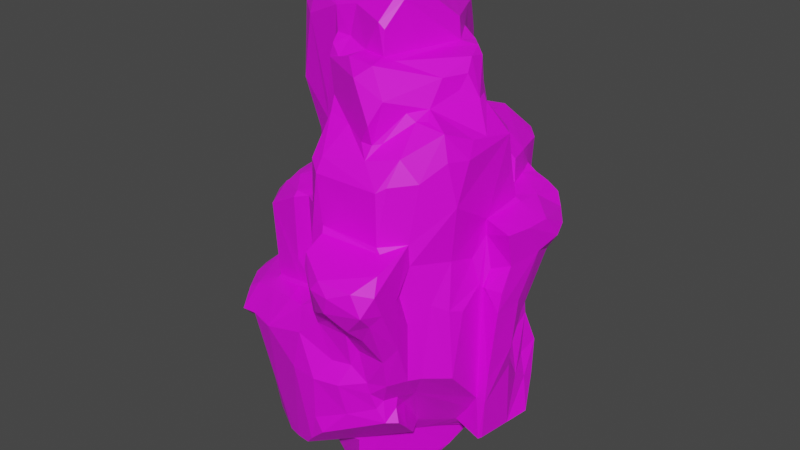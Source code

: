# Source: Detailed_LowPoly_Rock3.blend  (saved by Blender 2.93.20; exported with 4.5.12 LTS)
import bpy
from mathutils import Matrix  # noqa: F401  (used for matrix-valued properties, if any)

bpy.ops.wm.read_factory_settings(use_empty=True)
scene = bpy.context.scene
scene.name = 'Scene'

# ---- collections
col_collection = bpy.data.collections.new('Collection'); scene.collection.children.link(col_collection)

# ---- images (referenced by path relative to the original .blend; pixels are not part of the script)
import os
ASSET_DIR = os.environ.get("B2B_ASSET_DIR", "")  # directory of the original .blend (textures are referenced by path, not embedded)
HERE = os.path.dirname(os.path.abspath(__file__))  # packed textures are extracted next to this script under _unpacked/

def load_image(name, relpath, width, height, colorspace="sRGB"):
    """Load a texture the original file referenced (path relative to the .blend, or extracted next to this script)."""
    p = next((c for c in (os.path.join(HERE, relpath), os.path.join(ASSET_DIR, relpath)) if relpath and os.path.exists(c)), "")
    if p:
        img = bpy.data.images.load(p, check_existing=True)
        img.name = name
    else:  # same state as the original file: an image datablock whose file is absent (Cycles renders it pink)
        img = bpy.data.images.new(name, width, height)
        img.source = "FILE"
        img.filepath = "//" + (relpath or name)
    img.colorspace_settings.name = colorspace
    return img
img_material_010_base_color = load_image('Material.010 Base Color', 'Rock Colour 3.png', 1024, 1024, 'sRGB')

# ---- materials (node trees are filled in below, after node groups)
mat_material_010 = bpy.data.materials.new('Material.010')
mat_material_010.use_transparent_shadow = False

# ---- material node trees
mat_material_010.use_nodes = True; mat_material_010.node_tree.nodes.clear()
_N = mat_material_010.node_tree.nodes; _L = mat_material_010.node_tree.links
n0 = _N.new('ShaderNodeBsdfPrincipled'); n0.name = 'Principled BSDF'; n0.location = (10, 300)
n0.distribution = 'GGX'
n0.subsurface_method = 'BURLEY'
n0.inputs[3].default_value = 1.45
n0.inputs[27].default_value = (0.0, 0.0, 0.0, 1.0)
n0.inputs[28].default_value = 1.0
n1 = _N.new('ShaderNodeOutputMaterial'); n1.name = 'Material Output'; n1.location = (300, 300)
n2 = _N.new('ShaderNodeTexImage'); n2.name = 'Image Texture'; n2.location = (-280, 280)
n2.image = img_material_010_base_color
_L.new(n0.outputs[0], n1.inputs[0])
_L.new(n2.outputs[0], n0.inputs[0])
n1.is_active_output = True

# ---- world
world_world = bpy.data.worlds.new('World'); scene.world = world_world
world_world.use_nodes = True; world_world.node_tree.nodes.clear()
_N = world_world.node_tree.nodes; _L = world_world.node_tree.links
n0 = _N.new('ShaderNodeOutputWorld'); n0.name = 'World Output'; n0.location = (300, 300)
n1 = _N.new('ShaderNodeBackground'); n1.name = 'Background'; n1.location = (10, 300)
n1.inputs[0].default_value = (0.05088, 0.05088, 0.05088, 1.0)
_L.new(n1.outputs[0], n0.inputs[0])
n0.is_active_output = True
world_world.color = (0.05088, 0.05088, 0.05088)
world_world.use_sun_shadow = False
world_world.sun_shadow_jitter_overblur = 0.0

# ---- meshes
me_cube_004 = bpy.data.meshes.new('Cube.004')
me_cube_004.from_pydata([(-1.003, -0.2897, -0.07699), (-0.9997, -0.3683, -0.2793), (-1.131, -0.02605, -0.1219), (-1.093, -0.1047, -0.302), (-0.7695, -0.7408, -0.2743), (-0.7396, -0.6204, -0.4014), (-0.6825, -0.5578, 0.01527), (-0.6408, -0.4464, -1.32), (-0.8567, -0.486, -0.472), (-0.8506, -0.5453, -0.1079), (-0.8649, -0.09614, -1.331), (-0.5258, -0.7956, -0.2151), (-0.5471, -0.4421, -1.699), (-0.7156, -0.1608, -1.716), (-0.1023, -0.734, -1.63), (-0.104, -0.08433, -1.964), (-0.1627, -0.06188, -1.635), (0.03027, -0.167, -1.613), (0.1787, -0.3013, -1.541), (-0.8658, -0.009484, 0.06372), (-1.001, 0.1007, 0.008124), (-0.7592, -0.05616, 0.3195), (-0.6987, -0.00264, 1.068), (-0.3624, -0.6452, 0.08), (-0.7268, -0.07688, 0.06809), (-0.5026, -0.3908, 0.1133), (-0.5053, -0.4517, 1.016), (-0.5152, -0.2151, 1.193), (-0.5196, -0.4238, 0.07481), (-0.3513, -0.1638, 1.303), (0.006907, -0.7462, 0.1526), (-0.1338, -0.4666, 0.1945), (-0.1199, -0.4786, 0.4608), (0.06605, -0.4474, 0.7322), (-0.09288, -0.5309, 1.242), (-0.09457, -0.4738, 1.297), (-0.9814, 0.2785, -1.533), (-0.9598, 0.03762, -0.9539), (-1.079, 0.0701, -0.1371), (-0.9613, 0.1601, -0.1823), (-0.9258, 0.1493, 0.03009), (-1.095, 0.5394, -1.563), (-1.036, 0.3787, -1.554), (-1.02, 0.3581, -0.3844), (-1.184, 0.7754, -1.579), (-1.197, 0.7918, -1.33), (-1.164, 0.9015, -1.23), (-1.115, 0.919, -1.578), (-0.9874, 0.9642, -1.587), (-1.13, 0.8551, -0.4186), (-1.114, 0.6, -0.3999), (-1.175, 0.8443, 0.1013), (-1.019, 1.055, -0.4156), (-1.127, 1.061, 0.184), (-0.8812, 0.1213, -1.722), (-0.6394, 0.2819, -1.597), (-0.5992, 0.2715, -1.657), (-0.8857, 0.134, -1.604), (-0.9066, 0.2189, -1.195), (-0.8793, 0.21, -1.538), (-0.3747, 0.4735, -1.564), (-0.9403, 0.1263, -0.7852), (-0.8589, 0.2149, -0.5351), (-0.8625, 0.2692, -0.4694), (-0.9535, 0.3224, -0.09819), (-0.7512, 1.05, -1.597), (-0.6348, 1.155, -1.363), (-0.6752, 1.203, -0.7947), (-0.7122, 1.277, 0.004617), (-0.6865, 1.233, -0.5035), (-0.7347, 1.487, -1.395), (-0.7408, 1.451, -1.389), (-0.7626, 1.51, -0.9564), (-0.6184, 1.912, 0.07246), (-0.3038, 0.2596, -1.602), (-0.3315, 0.4492, -1.928), (-0.4028, 0.6935, -1.922), (-0.3742, 0.5787, -1.58), (-0.3892, 0.6885, -1.618), (-0.3892, 0.9428, -1.625), (-0.2889, 0.9169, -1.729), (-0.2961, 0.8953, -1.919), (-0.5706, 1.129, -1.6), (-0.3902, 0.7528, -1.587), (-0.555, 1.179, -1.395), (-0.4555, 1.114, -1.572), (-0.2946, 1.138, -1.372), (-0.2695, 1.036, -1.576), (-0.516, 1.518, -1.396), (-0.1857, 1.619, -1.367), (-0.1528, 1.553, -1.4), (-0.6468, 1.735, -1.036), (-0.5269, 2.038, -0.6223), (-0.5026, 2.073, -0.3663), (-0.315, 2.124, -0.5559), (-0.5363, 2.022, -0.1854), (-0.2793, 2.064, -0.06311), (-0.2575, 0.2133, -1.926), (-0.1766, -0.04616, -1.922), (-0.2751, 0.288, -1.649), (-0.1997, 1.072, -1.924), (-0.148, 1.156, -1.832), (-0.02769, 1.332, -1.627), (0.008599, 1.341, -1.641), (-0.1473, 1.156, -1.451), (-0.09895, 1.272, -1.577), (-0.2599, 1.317, -1.392), (0.07338, 1.908, -0.9983), (-0.07856, 1.987, -0.8405), (-0.2066, 2.069, -0.7034), (-1.046, 0.4137, 0.4542), (-0.9801, 0.6542, 0.6113), (-1.123, 0.82, 0.342), (-1.047, 1.109, 0.311), (-0.8659, 0.1232, 0.2068), (-0.7504, 0.2309, 0.4652), (-0.8681, 0.09844, 0.5718), (-0.7707, 0.3127, 0.6339), (-0.7649, -0.09292, 0.9774), (-0.7549, 0.1771, 0.9745), (-0.7021, 0.1753, 1.138), (-0.6638, 0.4314, 1.142), (-0.4047, 0.2691, 1.603), (-0.6566, 0.5174, 1.686), (-0.5882, 0.419, 1.659), (-0.7329, 0.4672, 2.098), (-0.7644, 0.4851, 2.748), (-0.7184, 0.4055, 3.023), (-0.9683, 0.4034, 0.6277), (-0.8513, 0.3079, 0.2029), (-0.7079, 0.2456, 0.6823), (-0.6343, 0.5069, 0.6917), (-0.6208, 0.6065, 0.653), (-0.6871, 0.5235, 1.448), (-0.5689, 0.8552, 1.25), (-0.5916, 0.6516, 1.643), (-0.7469, 0.596, 3.032), (-0.6701, 0.624, 3.173), (-0.5357, 0.8723, 1.818), (-0.6951, 0.8196, 2.681), (-0.589, 0.9436, 3.126), (-0.7723, 1.269, 0.5017), (-0.72, 1.193, 0.587), (-0.7161, 1.31, 0.5829), (-0.6295, 1.06, 0.6373), (-0.7265, 1.374, 1.119), (-0.7754, 1.518, 1.898), (-0.6816, 1.201, 2.507), (-0.6289, 1.043, 2.601), (-0.7188, 1.314, 0.3689), (-0.7935, 1.586, 0.1866), (-0.7485, 1.553, 1.71), (-0.7344, 1.589, 1.815), (-0.7615, 1.691, 2.385), (-0.7797, 1.472, 2.55), (-0.6944, 1.518, 2.778), (-0.6007, 1.415, 2.803), (-0.7451, 1.737, 0.3535), (-0.6867, 1.749, 1.05), (-0.7395, 1.685, 1.591), (-0.7209, 1.663, 2.69), (-0.5551, 2.063, 2.75), (-0.5601, 1.965, 0.9466), (-0.4297, 2.059, 1.627), (-0.3251, 2.204, 2.194), (-0.3441, 2.301, 2.396), (-0.438, 2.246, 2.653), (-0.5986, 0.3741, 1.245), (-0.2102, 0.1165, 1.513), (-0.2913, 0.02302, 1.311), (-0.3437, 0.1384, 1.34), (-0.162, 0.1039, 1.9), (-0.6298, 0.2544, 2.227), (-0.4692, 0.1975, 2.971), (-0.5103, 0.3336, 3.201), (-0.3025, 0.374, 3.333), (-0.5836, 0.8103, 0.6236), (-0.5467, 0.8187, 0.6928), (-0.5265, 0.8974, 1.632), (-0.6139, 1.017, 2.257), (-0.3123, 1.002, 3.367), (-0.5732, 1.146, 1.983), (-0.5186, 1.316, 3.06), (-0.52, 1.647, 2.836), (-0.5097, 1.385, 2.923), (-0.4262, 2.016, 2.78), (-0.3397, 2.064, 0.6068), (-0.3587, 2.14, 1.225), (-0.3063, 2.151, 1.813), (-0.3241, 1.997, 2.836), (-0.2546, 1.889, 2.97), (-0.1148, 0.05549, 1.362), (-0.03437, 0.05062, 1.819), (0.03517, 0.05777, 3.185), (-0.3619, 0.6216, 3.393), (-0.2277, 1.588, 3.273), (-0.09599, 1.766, 3.266), (-0.01061, 1.922, 2.821), (-0.0209, 1.869, 3.062), (0.146, 1.809, 3.202), (-0.1278, 2.087, 0.5551), (-0.2266, 2.159, 0.9917), (-0.1607, 2.159, 1.522), (-0.2414, 2.241, 2.093), (-0.09524, 2.03, 2.799), (0.0562, 2.124, 2.704), (-0.3005, 2.303, 2.629), (-0.1321, 2.221, 2.796), (-0.1674, -0.9357, -0.1749), (0.08633, -0.8052, -1.597), (0.2897, -0.8647, -1.547), (-0.2552, -0.7454, -1.153), (0.2756, -1.006, -0.4674), (0.05865, -0.1758, -1.961), (0.2326, -0.2664, -1.961), (0.4638, -0.3804, -1.999), (0.2508, -0.282, -1.561), (-0.173, -0.1163, -1.605), (0.6259, -0.969, -1.194), (0.5201, -0.9603, -1.041), (0.5689, -1.014, -0.495), (0.7376, -0.8969, -0.247), (0.3973, -1.022, 0.01403), (0.4073, -0.9184, -1.407), (0.7356, -0.589, -1.439), (0.4091, -0.4232, -1.502), (0.5041, -0.412, -1.53), (0.6795, 0.6148, -1.995), (0.9611, -0.8532, -0.2311), (1.055, -0.8353, -0.02825), (0.9123, -0.8845, -0.8592), (0.8664, -0.9609, -0.4777), (0.7293, -0.5202, -2.012), (0.8364, -0.3265, -2.008), (0.7655, -0.5361, -1.477), (0.9614, -0.2032, -1.375), (1.007, -0.436, -1.358), (1.118, 0.2182, -2.011), (1.303, -0.7136, -0.8906), (1.207, -0.7438, -0.733), (1.158, -0.8312, -0.3831), (1.177, -0.8029, -0.5298), (1.261, -0.6918, -0.6341), (1.198, -0.04812, -1.282), (1.239, -0.1937, -1.075), (1.417, -0.8748, -0.005852), (1.325, -0.5421, -0.6357), (1.402, -0.6152, -0.898), (1.333, -0.5734, -0.7559), (1.378, -0.7788, -0.3554), (1.359, -0.4331, -1.084), (1.278, -0.3847, -0.8134), (1.407, -0.359, -0.6513), (1.483, -0.5679, -0.3531), (1.572, -0.452, -0.3464), (1.304, -0.2524, -1.276), (1.797, -0.226, -0.3648), (1.802, -0.0825, 0.3804), (-0.1011, -0.5068, 0.1597), (0.2244, -0.7999, 0.1717), (0.2752, -0.7123, 0.2445), (0.2449, -0.5937, 0.8923), (0.2485, -0.5972, 1.315), (0.271, -0.5811, 1.837), (0.3394, -0.6738, 1.859), (0.1392, -0.5135, 0.2499), (0.2394, -0.5561, 0.2447), (0.07878, -0.4822, 1.292), (0.2562, -0.4487, 1.368), (0.2527, -0.3123, 1.484), (0.259, -0.2793, 2.227), (0.3203, -0.3613, 2.25), (0.2652, -0.2517, 2.381), (-0.06031, -0.07443, 1.334), (0.0402, -0.1162, 1.489), (0.1486, -0.3147, 1.32), (0.1544, -0.2485, 1.421), (0.161, -0.263, 1.93), (0.07911, 0.02396, 2.926), (0.1208, -0.09857, 2.847), (0.1246, -0.1512, 2.721), (0.3213, 0.04187, 3.251), (0.5865, -0.9436, 0.2504), (0.6289, -0.9764, 0.2087), (0.6388, -1.046, 0.3842), (0.3615, -0.7916, 0.2525), (0.57, -0.8031, 0.3208), (0.412, -0.7841, 1.131), (0.4831, -0.7751, 1.769), (0.5046, -0.7007, 1.93), (0.6136, -0.4313, 2.216), (0.5178, -0.2996, 2.845), (0.7212, -0.4677, 2.717), (0.5571, -0.1062, 2.87), (0.2916, -0.2011, 2.76), (0.697, -0.1699, 2.87), (0.2728, 5.837e-05, 2.924), (0.9325, -1.37, 0.8877), (0.8351, -1.025, 0.3416), (0.7238, -1.086, 0.3879), (0.8593, -1.236, 0.5436), (0.6907, -1.192, 0.9803), (0.6182, -0.8545, 1.183), (0.6578, -1.129, 1.101), (0.5722, -0.7945, 1.234), (1.314, -0.793, 1.158), (0.8952, -0.5631, 2.142), (1.023, -0.6136, 2.347), (0.8482, -0.1719, 2.872), (0.9418, -0.1225, 2.842), (0.7518, -0.1343, 3.187), (0.8263, -0.1314, 3.127), (0.8785, 0.103, 3.379), (1.09, -1.359, 0.675), (1.391, -1.306, 0.9726), (1.158, -1.39, 0.8774), (1.019, -1.355, 1.01), (0.9814, -0.9426, 0.183), (1.274, -1.236, 0.48), (1.259, -0.7748, 1.206), (1.239, -0.7651, 1.769), (1.325, -0.7027, 1.828), (1.007, -0.6425, 1.997), (1.365, -0.5507, 2.081), (1.029, -0.5619, 2.138), (1.097, -0.4882, 2.148), (1.329, -0.2741, 2.365), (1.099, -0.4831, 2.567), (1.223, -0.2863, 2.429), (0.868, -0.3587, 2.839), (1.499, -1.295, 0.7382), (1.334, -1.086, 0.329), (1.487, -1.152, 0.5795), (1.553, -1.048, 0.6823), (1.562, -1.163, 0.9305), (1.482, -0.5725, 0.3224), (1.519, -0.7697, 0.1485), (1.519, -0.7887, 0.7237), (1.429, -0.6386, 0.6617), (1.479, -0.5605, 1.221), (1.485, -1.027, 1.083), (1.493, -0.5595, 0.9921), (1.79, -0.212, 1.588), (1.546, -0.488, 1.855), (1.661, -0.2653, 2.327), (1.351, -0.09359, 2.445), (1.426, -0.2121, 2.369), (1.325, 0.1283, 2.689), (1.633, -0.3883, 0.5233), (1.724, -0.2855, 2.055), (1.746, -0.2374, 0.428), (1.704, -0.1681, 0.9556), (1.75, 0.1231, 0.8888), (1.806, -0.05241, 2.029), (1.755, 0.06696, 2.187), (0.5082, 1.155, -1.602), (0.3729, 1.323, -1.509), (0.1698, 1.399, -1.583), (0.07829, 1.635, -1.385), (0.3444, 1.506, -1.387), (0.5585, 1.065, -1.655), (0.6512, 0.9249, -1.837), (0.5076, 1.318, -1.599), (0.5086, 1.363, -1.886), (0.5876, 1.121, -1.845), (0.5794, 1.121, -1.668), (0.4676, 1.285, -1.566), (0.5005, 1.421, -1.525), (0.6244, 1.398, -1.885), (0.742, 1.472, -1.747), (0.5366, 1.455, -1.419), (0.5803, 1.473, -1.422), (0.4823, 1.556, -1.365), (0.4667, 1.605, -1.006), (0.6707, 1.536, -1.268), (0.5928, 1.57, -0.4163), (0.4293, 1.705, -1.368), (0.3948, 1.786, -0.3373), (0.4028, 1.786, 0.4842), (0.6204, 0.871, -1.808), (0.8315, 0.76, -1.823), (1.085, 0.923, -1.56), (0.8923, 1.543, -1.585), (0.6291, 1.522, -1.026), (1.089, 0.06465, -1.513), (1.161, 0.3533, -2.03), (1.245, 0.3472, -1.502), (1.285, 0.2417, -1.482), (1.258, 0.4695, -1.889), (1.355, 0.6355, -1.704), (1.406, 0.7315, -1.606), (1.361, 0.785, -1.339), (1.316, 1.002, -1.31), (1.113, 1.641, -1.337), (1.224, 1.688, -1.223), (1.23, 1.766, -0.5339), (1.038, 1.767, 0.1855), (1.522, 0.3338, -1.35), (1.689, 0.2235, -1.037), (1.439, 0.7342, -1.502), (1.728, 0.8005, -1.364), (1.771, 0.7302, -1.479), (1.53, 1.297, -1.024), (1.499, 1.399, -0.8956), (1.352, 1.771, -0.7558), (1.449, 1.548, -0.6899), (1.474, 1.55, -0.6563), (1.621, 1.369, -0.3861), (1.424, 1.574, 0.02136), (1.358, 1.751, -1.07), (1.498, 0.268, -1.303), (1.848, 0.2021, -1.367), (1.871, 0.2457, -1.361), (1.918, 0.2016, -0.8695), (1.816, 0.1899, -0.8274), (1.809, 0.1772, 0.5872), (1.825, 0.2151, 0.5347), (1.851, 0.7504, -1.399), (1.911, 0.6628, -1.378), (1.953, 0.9734, -1.376), (1.84, 1.225, -1.048), (1.714, 1.45, -0.7455), (1.604, 1.356, -0.09909), (1.943, 0.2004, -0.548), (2.032, 0.4817, -0.2289), (1.99, 0.1928, -0.1358), (1.963, 0.5619, -0.5317), (2.094, 0.4777, 0.3608), (1.868, 0.8517, -0.8463), (1.862, 1.041, -0.9805), (1.813, 0.7648, -0.5501), (1.878, 0.804, 0.04836), (1.735, 1.152, -0.7722), (1.696, 0.999, -0.4794), (1.899, 1.108, 0.4078), (1.656, 1.134, -0.1366), (0.3515, 0.2599, 3.445), (0.01446, 1.387, 3.385), (0.5059, 0.8475, 3.439), (0.1836, 1.726, 3.27), (0.293, 1.896, 0.3322), (0.3477, 1.889, 1.182), (0.1456, 1.967, 2.803), (0.209, 2.033, 1.719), (0.3178, 1.958, 1.986), (0.2207, 2.077, 2.382), (0.2969, 1.924, 2.745), (0.5202, 1.623, 0.3662), (0.6745, 1.495, 1.987), (0.5853, 1.573, 3.014), (0.3661, 1.484, 3.25), (0.5218, 1.684, 0.9377), (0.9364, 1.882, 1.583), (0.4311, 1.705, 1.29), (0.477, 1.729, 1.588), (0.5922, 1.676, 1.712), (0.5211, 1.721, 2.649), (0.3707, 1.666, 3.195), (0.4488, 1.716, 3.021), (0.8124, 0.1484, 3.486), (0.8001, 0.3538, 3.478), (0.9999, 0.8157, 3.076), (0.9206, 1.059, 2.026), (0.883, 1.066, 2.901), (0.7074, 1.345, 3.039), (0.7117, 1.498, 1.941), (0.8132, 1.283, 1.976), (1.037, 1.627, 1.925), (1.035, 1.835, 0.8112), (1.13, 1.918, 1.455), (0.9646, 0.24, 2.88), (1.05, 0.4396, 2.854), (1.379, 0.5209, 2.819), (1.193, 0.9126, 1.572), (1.224, 0.9317, 1.475), (1.273, 0.8719, 1.385), (1.188, 0.9058, 1.963), (1.433, 0.734, 2.277), (1.092, 0.7191, 2.875), (1.137, 1.269, 1.968), (1.202, 0.9558, 1.938), (0.9374, 1.034, 2.225), (1.119, 0.9625, 2.009), (1.103, 0.9525, 2.834), (1.277, 0.8626, 2.494), (1.209, 1.727, 0.3348), (1.225, 1.797, 0.7599), (1.05, 1.867, 1.231), (1.215, 1.9, 1.616), (1.404, 0.3058, 2.54), (1.43, 0.3945, 2.691), (1.259, 0.7893, 2.84), (1.281, 0.9375, 1.383), (1.441, 0.7711, 1.387), (1.676, 0.7986, 1.321), (1.605, 1.022, 1.34), (1.426, 0.7709, 1.79), (1.283, 0.7799, 2.046), (1.423, 0.6832, 2.411), (1.357, 0.7272, 2.777), (1.59, 1.06, 1.374), (1.395, 1.039, 1.778), (1.571, 1.081, 1.601), (1.413, 1.621, 0.9144), (1.674, 1.516, 1.068), (1.407, 1.59, 1.275), (1.497, 1.347, 1.602), (1.452, 1.513, 1.379), (1.574, 1.486, 1.32), (1.344, 1.754, 1.268), (1.337, 1.795, 1.559), (1.814, 0.261, 1.124), (1.761, 0.2741, 2.164), (1.52, 0.4772, 2.433), (1.792, 0.6227, 2.089), (1.53, 0.5761, 2.377), (1.81, 0.7589, 1.356), (1.79, 0.6989, 1.689), (1.853, 0.7883, 1.306), (1.692, 0.7089, 2.124), (1.525, 1.307, 1.358), (1.696, 1.414, 0.2377), (1.869, 1.397, 1.012), (1.906, 1.422, 1.207), (1.775, 1.415, 1.296), (2.043, 0.189, 0.3195), (2.066, 0.2082, 0.5589), (1.866, 0.1977, 0.5478), (1.875, 0.2704, 0.7469), (2.111, 0.2806, 0.8557), (1.821, 0.2445, 1.302), (2.137, 0.1763, 1.243), (2.013, 0.6712, 0.1204), (2.199, 0.4442, 1.248), (2.201, 0.6328, 0.9143), (2.115, 0.929, 0.7971), (2.249, 0.9014, 1.005), (1.877, 1.053, 1.298), (2.103, 1.036, 0.9155), (2.039, 1.278, 1.122), (2.22, 0.7139, 1.253), (2.221, 1.03, 1.09)], [], [(1, 0, 2), (4, 6, 9), (4, 9, 1), (9, 6, 0), (57, 10, 37), (11, 208, 23), (14, 12, 209), (12, 211, 7), (211, 14, 209), (98, 17, 16), (0, 6, 20), (20, 6, 24), (26, 118, 116), (28, 25, 24), (29, 273, 169), (35, 267, 275), (35, 275, 273), (58, 57, 37), (36, 58, 43), (61, 3, 2), (38, 2, 20), (38, 20, 40), (42, 45, 41), (48, 41, 44), (42, 43, 45), (36, 43, 42), (43, 63, 64), (50, 43, 110), (50, 110, 51), (47, 44, 46), (48, 44, 47), (52, 46, 49), (49, 50, 51), (54, 57, 55), (10, 57, 54), (59, 58, 36), (43, 58, 63), (58, 61, 62), (58, 62, 63), (61, 39, 62), (42, 59, 36), (42, 48, 65), (67, 65, 47), (82, 42, 65), (47, 69, 67), (69, 47, 68), (71, 72, 70), (72, 69, 68), (56, 60, 74), (75, 99, 76), (77, 60, 42), (76, 99, 78), (78, 80, 76), (83, 79, 80), (83, 82, 79), (78, 77, 83), (85, 82, 84), (87, 79, 82), (88, 70, 89), (86, 84, 88), (89, 70, 91), (107, 89, 92), (92, 93, 94), (95, 96, 93), (15, 98, 97), (97, 98, 99), (227, 15, 75), (97, 99, 75), (80, 81, 76), (80, 79, 87), (104, 101, 80), (101, 104, 105), (102, 101, 105), (104, 86, 106), (104, 106, 105), (106, 86, 88), (105, 106, 90), (90, 89, 358), (108, 92, 109), (108, 107, 92), (109, 94, 96), (200, 377, 109), (43, 64, 110), (110, 128, 112), (128, 111, 112), (53, 112, 113), (20, 19, 40), (64, 40, 129), (21, 114, 40), (40, 114, 115), (129, 40, 115), (115, 114, 130), (130, 117, 129), (116, 118, 119), (119, 120, 121), (120, 22, 170), (167, 122, 133), (64, 129, 128), (117, 176, 128), (129, 117, 128), (132, 117, 130), (130, 119, 131), (119, 121, 131), (131, 121, 133), (131, 133, 134), (133, 122, 124), (121, 167, 133), (125, 126, 139), (126, 127, 136), (134, 133, 135), (178, 135, 138), (135, 125, 138), (125, 139, 179), (136, 140, 139), (140, 136, 137), (149, 68, 113), (113, 111, 142), (141, 142, 143), (143, 144, 145), (178, 151, 145), (178, 181, 151), (147, 154, 179), (151, 181, 146), (154, 153, 146), (154, 155, 160), (147, 156, 155), (156, 183, 155), (73, 157, 158), (145, 151, 158), (151, 159, 158), (151, 152, 159), (155, 183, 161), (73, 158, 162), (163, 162, 159), (153, 161, 166), (120, 170, 167), (122, 168, 171), (124, 122, 172), (137, 174, 194), (132, 131, 177), (131, 134, 177), (134, 135, 178), (137, 194, 180), (142, 176, 144), (178, 138, 181), (148, 182, 184), (137, 180, 140), (184, 182, 190), (182, 195, 190), (96, 73, 186), (161, 185, 189), (187, 162, 188), (188, 163, 152), (165, 153, 166), (206, 165, 166), (169, 191, 170), (191, 171, 168), (171, 191, 192), (195, 180, 437), (195, 437, 196), (190, 195, 196), (198, 190, 196), (198, 196, 199), (109, 96, 200), (201, 186, 187), (200, 201, 202), (201, 187, 202), (189, 204, 207), (189, 197, 204), (205, 206, 207), (206, 203, 165), (206, 166, 207), (208, 212, 222), (209, 223, 212), (209, 18, 225), (15, 213, 98), (214, 216, 17), (98, 213, 214), (17, 18, 217), (212, 223, 219), (212, 220, 222), (210, 209, 224), (214, 226, 216), (219, 230, 220), (220, 231, 221), (231, 228, 221), (231, 230, 239), (227, 232, 215), (226, 214, 234), (236, 224, 235), (233, 385, 237), (228, 240, 229), (218, 236, 238), (239, 238, 242), (231, 239, 241), (235, 232, 384), (235, 384, 243), (244, 255, 243), (229, 240, 245), (240, 241, 249), (242, 238, 248), (242, 248, 246), (247, 248, 238), (247, 236, 250), (252, 246, 251), (254, 253, 252), (244, 250, 255), (252, 244, 243), (260, 287, 261), (260, 285, 287), (261, 287, 262), (259, 266, 258), (32, 31, 265), (266, 260, 261), (33, 261, 267), (263, 269, 268), (263, 270, 269), (270, 264, 271), (270, 271, 272), (274, 276, 277), (276, 269, 270), (280, 279, 278), (280, 294, 279), (294, 296, 279), (285, 283, 282), (286, 304, 287), (284, 303, 302), (288, 289, 264), (271, 289, 290), (292, 291, 280), (292, 272, 290), (280, 291, 294), (291, 295, 293), (294, 293, 296), (293, 281, 296), (297, 316, 303), (299, 300, 284), (298, 300, 299), (313, 300, 298), (301, 303, 284), (297, 284, 300), (305, 319, 304), (304, 288, 287), (304, 319, 288), (290, 289, 322), (306, 324, 307), (306, 307, 292), (291, 292, 329), (291, 329, 295), (329, 308, 295), (281, 293, 310), (293, 295, 308), (313, 298, 318), (313, 330, 315), (317, 331, 318), (229, 245, 317), (319, 320, 288), (322, 320, 323), (306, 322, 324), (324, 322, 325), (324, 325, 328), (331, 332, 318), (330, 333, 334), (316, 340, 302), (340, 314, 334), (335, 336, 253), (337, 335, 338), (337, 333, 336), (334, 333, 339), (305, 340, 339), (339, 337, 341), (319, 321, 320), (319, 339, 321), (338, 335, 341), (319, 305, 339), (343, 339, 342), (325, 323, 326), (326, 323, 344), (328, 326, 345), (351, 350, 352), (353, 349, 342), (344, 349, 353), (354, 344, 353), (344, 354, 345), (355, 103, 356), (103, 357, 356), (358, 103, 90), (376, 358, 107), (376, 359, 358), (379, 227, 101), (361, 379, 365), (364, 361, 365), (355, 356, 366), (363, 367, 369), (368, 363, 369), (372, 370, 359), (371, 370, 372), (374, 373, 383), (372, 376, 373), (377, 373, 376), (378, 373, 377), (375, 373, 378), (375, 378, 447), (227, 379, 380), (380, 379, 361), (369, 380, 368), (382, 371, 374), (392, 369, 382), (393, 374, 383), (386, 384, 388), (410, 243, 384), (388, 380, 389), (381, 369, 392), (393, 392, 382), (394, 375, 409), (375, 396, 395), (395, 396, 485), (252, 243, 410), (252, 410, 398), (399, 388, 389), (386, 388, 399), (389, 380, 390), (390, 381, 399), (392, 393, 402), (402, 394, 409), (403, 404, 405), (406, 403, 405), (409, 375, 404), (408, 406, 395), (485, 408, 395), (410, 397, 411), (414, 413, 423), (397, 387, 417), (412, 411, 418), (387, 399, 401), (419, 400, 392), (418, 397, 417), (419, 402, 406), (428, 432, 407), (407, 432, 421), (435, 407, 422), (423, 413, 424), (424, 413, 426), (429, 418, 419), (428, 418, 429), (426, 428, 430), (431, 424, 430), (430, 433, 435), (431, 430, 435), (429, 419, 420), (432, 428, 429), (430, 428, 433), (191, 274, 192), (192, 280, 278), (281, 459, 175), (175, 459, 436), (436, 438, 194), (439, 457, 199), (443, 203, 205), (443, 445, 444), (203, 206, 205), (443, 205, 445), (205, 204, 197), (446, 445, 205), (460, 438, 436), (450, 439, 438), (439, 450, 457), (377, 440, 441), (452, 447, 451), (451, 378, 453), (454, 444, 445), (449, 448, 455), (456, 454, 445), (455, 456, 449), (446, 458, 445), (442, 458, 446), (458, 449, 456), (444, 441, 443), (459, 312, 461), (481, 462, 463), (466, 465, 448), (464, 462, 449), (396, 375, 447), (396, 447, 468), (454, 467, 452), (309, 471, 470), (470, 478, 312), (476, 480, 482), (497, 476, 481), (484, 497, 481), (497, 484, 477), (478, 471, 491), (480, 473, 474), (462, 482, 466), (479, 482, 501), (484, 481, 483), (478, 483, 463), (466, 479, 467), (485, 396, 468), (486, 485, 468), (487, 468, 452), (469, 452, 488), (347, 489, 490), (472, 490, 513), (493, 494, 475), (494, 495, 492), (477, 484, 498), (499, 484, 483), (499, 498, 484), (474, 502, 501), (495, 500, 492), (501, 506, 479), (502, 506, 501), (506, 507, 505), (506, 520, 507), (520, 508, 507), (503, 486, 509), (506, 509, 510), (510, 509, 488), (342, 351, 530), (352, 511, 530), (353, 342, 514), (354, 353, 514), (512, 354, 514), (513, 512, 515), (512, 514, 515), (516, 493, 496), (516, 494, 493), (495, 494, 537), (514, 530, 517), (530, 518, 516), (517, 496, 519), (519, 514, 517), (498, 515, 477), (514, 519, 515), (477, 515, 519), (521, 408, 504), (521, 504, 522), (522, 504, 523), (524, 505, 508), (425, 525, 416), (416, 527, 528), (529, 527, 526), (525, 427, 534), (530, 533, 540), (533, 531, 529), (533, 534, 536), (533, 536, 540), (534, 427, 532), (536, 534, 535), (540, 541, 539), (530, 540, 518), (540, 537, 518), (522, 535, 434), (535, 532, 434), (538, 535, 522), (535, 538, 541), (539, 538, 522), (538, 539, 541), (434, 435, 521), (522, 434, 521), (522, 523, 539), (540, 536, 541), (3, 37, 10), (3, 1, 2), (2, 0, 20), (7, 11, 8), (5, 11, 4), (8, 11, 5), (1, 9, 0), (5, 4, 8), (1, 8, 4), (13, 10, 54), (12, 7, 10), (13, 12, 10), (3, 10, 1), (8, 1, 7), (10, 7, 1), (211, 12, 14), (7, 211, 11), (11, 211, 208), (6, 4, 11), (6, 11, 23), (209, 13, 54), (56, 209, 54), (56, 217, 209), (16, 17, 217), (18, 209, 217), (20, 24, 19), (19, 24, 21), (21, 24, 26), (21, 26, 116), (22, 118, 27), (118, 26, 27), (24, 6, 28), (6, 23, 28), (23, 258, 28), (25, 28, 31), (26, 25, 31), (32, 26, 31), (27, 26, 35), (24, 25, 26), (27, 169, 22), (169, 27, 29), (22, 169, 170), (28, 258, 31), (23, 30, 258), (26, 32, 34), (34, 33, 267), (35, 26, 34), (273, 29, 35), (38, 61, 2), (39, 61, 38), (46, 44, 45), (44, 41, 45), (45, 43, 50), (45, 50, 49), (49, 46, 45), (52, 49, 51), (47, 46, 52), (52, 51, 53), (55, 56, 54), (57, 58, 59), (59, 55, 57), (60, 55, 59), (61, 58, 37), (40, 39, 38), (62, 39, 64), (64, 63, 62), (40, 64, 39), (48, 42, 41), (66, 82, 65), (47, 65, 48), (67, 66, 65), (91, 70, 72), (71, 66, 67), (67, 69, 71), (71, 69, 72), (149, 72, 68), (91, 72, 150), (92, 91, 150), (92, 150, 95), (95, 150, 73), (99, 77, 78), (42, 60, 59), (60, 56, 55), (77, 99, 60), (84, 82, 66), (85, 87, 82), (87, 85, 84), (86, 87, 84), (84, 66, 71), (89, 90, 88), (89, 91, 92), (92, 95, 93), (96, 95, 73), (96, 94, 93), (15, 97, 75), (217, 56, 74), (99, 98, 16), (99, 74, 60), (100, 76, 81), (100, 75, 76), (104, 80, 87), (104, 87, 86), (90, 106, 88), (102, 105, 90), (103, 102, 90), (107, 358, 89), (109, 92, 94), (110, 64, 128), (51, 112, 53), (51, 110, 112), (113, 112, 111), (113, 68, 53), (19, 21, 40), (114, 21, 116), (130, 114, 116), (119, 130, 116), (129, 115, 130), (120, 118, 22), (119, 118, 120), (121, 120, 167), (125, 124, 172), (126, 172, 127), (176, 117, 132), (132, 130, 131), (135, 133, 123), (123, 124, 125), (133, 124, 123), (125, 172, 126), (139, 126, 136), (136, 127, 137), (137, 127, 174), (111, 176, 142), (47, 52, 68), (141, 149, 113), (113, 142, 141), (142, 144, 143), (145, 144, 134), (134, 178, 145), (147, 179, 148), (147, 148, 156), (139, 140, 182), (143, 149, 141), (139, 182, 148), (72, 143, 150), (149, 143, 72), (143, 145, 150), (152, 151, 146), (146, 181, 179), (146, 179, 154), (154, 147, 155), (156, 148, 184), (73, 150, 157), (157, 150, 158), (150, 145, 158), (158, 159, 162), (160, 155, 161), (188, 152, 146), (159, 152, 163), (146, 153, 188), (188, 153, 164), (165, 164, 153), (161, 153, 160), (122, 167, 168), (167, 170, 168), (122, 171, 172), (173, 172, 171), (127, 172, 173), (127, 173, 174), (193, 174, 173), (174, 193, 175), (174, 175, 194), (176, 132, 177), (176, 177, 144), (144, 177, 134), (138, 125, 179), (181, 138, 179), (140, 180, 182), (156, 184, 183), (182, 180, 195), (161, 183, 185), (183, 184, 190), (185, 183, 189), (189, 183, 190), (186, 73, 162), (187, 186, 162), (188, 162, 163), (168, 170, 191), (169, 273, 191), (193, 173, 192), (437, 180, 194), (175, 436, 194), (198, 197, 190), (200, 96, 186), (201, 200, 186), (440, 200, 202), (202, 203, 443), (207, 161, 189), (207, 166, 161), (204, 205, 207), (197, 189, 190), (202, 187, 188), (188, 203, 202), (164, 203, 188), (223, 209, 210), (211, 209, 212), (208, 211, 212), (213, 215, 214), (215, 213, 15), (227, 215, 15), (98, 214, 17), (17, 216, 18), (18, 216, 225), (223, 218, 219), (212, 219, 220), (283, 222, 221), (222, 220, 221), (218, 210, 224), (214, 215, 232), (225, 224, 209), (218, 230, 219), (220, 230, 231), (283, 228, 317), (221, 228, 283), (232, 234, 214), (234, 235, 224), (235, 234, 232), (385, 232, 227), (385, 233, 232), (237, 232, 233), (228, 231, 240), (317, 228, 229), (218, 238, 230), (230, 238, 239), (240, 231, 241), (241, 239, 242), (236, 218, 224), (250, 236, 255), (255, 236, 235), (243, 255, 235), (245, 240, 249), (249, 241, 242), (249, 242, 246), (253, 249, 246), (253, 336, 249), (336, 245, 249), (251, 246, 248), (251, 248, 250), (252, 253, 246), (244, 251, 250), (252, 251, 244), (254, 252, 414), (256, 254, 414), (30, 208, 259), (257, 256, 415), (258, 30, 259), (260, 259, 285), (33, 32, 265), (261, 265, 266), (261, 33, 265), (267, 261, 262), (275, 267, 262), (262, 263, 268), (263, 262, 264), (270, 263, 264), (273, 275, 276), (273, 276, 274), (275, 269, 276), (275, 268, 269), (274, 280, 192), (280, 274, 277), (277, 276, 270), (270, 272, 277), (277, 272, 280), (280, 272, 292), (279, 296, 278), (259, 283, 285), (285, 282, 286), (285, 286, 287), (286, 282, 284), (302, 286, 284), (286, 302, 304), (264, 262, 288), (288, 262, 287), (271, 264, 289), (290, 272, 271), (300, 313, 297), (301, 297, 303), (284, 283, 299), (283, 317, 298), (304, 302, 305), (306, 290, 322), (292, 290, 306), (292, 307, 327), (292, 327, 329), (308, 329, 309), (293, 308, 310), (310, 308, 311), (297, 315, 316), (297, 313, 315), (303, 316, 302), (288, 320, 289), (289, 320, 322), (322, 323, 325), (324, 327, 307), (325, 326, 328), (309, 329, 347), (329, 327, 347), (327, 328, 345), (318, 330, 313), (315, 330, 314), (331, 245, 332), (317, 245, 331), (330, 332, 333), (316, 314, 340), (305, 302, 340), (336, 332, 245), (336, 333, 332), (337, 336, 335), (339, 340, 334), (337, 339, 333), (335, 253, 254), (335, 254, 348), (348, 341, 335), (341, 337, 338), (339, 341, 342), (321, 339, 343), (320, 321, 323), (323, 321, 343), (323, 343, 344), (344, 343, 349), (345, 326, 346), (344, 346, 326), (314, 330, 334), (348, 254, 256), (348, 256, 350), (350, 256, 257), (351, 341, 348), (348, 350, 351), (342, 341, 351), (343, 342, 349), (100, 227, 75), (101, 102, 103), (101, 227, 100), (101, 103, 355), (357, 103, 358), (359, 356, 357), (377, 200, 440), (107, 108, 377), (379, 101, 360), (360, 101, 355), (362, 363, 365), (355, 365, 360), (364, 365, 363), (366, 362, 365), (371, 369, 367), (370, 356, 359), (370, 367, 362), (373, 374, 372), (371, 367, 370), (371, 372, 374), (375, 383, 373), (376, 372, 359), (377, 376, 107), (368, 380, 363), (369, 381, 380), (382, 369, 371), (382, 374, 393), (237, 384, 232), (393, 383, 375), (386, 387, 384), (410, 384, 387), (385, 388, 237), (388, 385, 227), (380, 388, 227), (381, 390, 380), (392, 391, 381), (375, 394, 393), (404, 375, 395), (397, 410, 387), (399, 387, 386), (390, 399, 389), (391, 399, 381), (391, 417, 399), (392, 400, 391), (394, 402, 393), (404, 403, 409), (403, 402, 409), (422, 407, 408), (405, 404, 406), (395, 406, 404), (408, 407, 406), (398, 411, 414), (413, 411, 412), (414, 252, 398), (256, 414, 415), (414, 423, 416), (423, 425, 416), (417, 387, 401), (418, 411, 397), (418, 413, 412), (417, 391, 400), (417, 401, 399), (419, 417, 400), (418, 417, 419), (402, 419, 392), (421, 432, 429), (406, 402, 403), (420, 406, 421), (421, 429, 420), (421, 406, 407), (435, 422, 521), (407, 435, 433), (424, 425, 423), (427, 425, 424), (426, 413, 418), (426, 418, 428), (430, 424, 426), (431, 532, 424), (407, 433, 428), (431, 435, 434), (273, 274, 191), (193, 296, 281), (193, 281, 175), (194, 438, 437), (437, 438, 439), (197, 198, 442), (199, 442, 198), (199, 458, 442), (199, 457, 458), (196, 437, 439), (441, 440, 202), (441, 202, 443), (197, 442, 205), (442, 446, 205), (459, 281, 310), (436, 459, 460), (438, 461, 450), (457, 450, 449), (450, 464, 449), (378, 377, 441), (451, 447, 378), (378, 441, 453), (453, 452, 451), (452, 453, 454), (454, 453, 444), (456, 455, 454), (456, 445, 458), (457, 449, 458), (453, 441, 444), (309, 470, 308), (311, 308, 470), (312, 311, 470), (312, 459, 310), (459, 461, 460), (461, 438, 460), (462, 466, 448), (461, 464, 450), (466, 467, 465), (462, 448, 449), (464, 463, 462), (452, 468, 447), (448, 465, 455), (454, 455, 467), (467, 455, 465), (471, 309, 472), (309, 347, 472), (471, 472, 491), (470, 471, 478), (461, 312, 478), (475, 474, 473), (474, 475, 492), (476, 473, 480), (496, 473, 476), (481, 476, 482), (478, 491, 483), (478, 463, 461), (462, 481, 482), (466, 482, 479), (463, 483, 481), (501, 482, 480), (467, 479, 506), (467, 488, 452), (487, 486, 468), (469, 487, 452), (488, 467, 510), (487, 509, 486), (509, 487, 469), (488, 509, 469), (345, 513, 489), (347, 345, 489), (472, 347, 490), (490, 489, 513), (472, 513, 499), (493, 475, 473), (492, 475, 494), (493, 473, 496), (497, 496, 476), (498, 499, 513), (491, 499, 483), (491, 472, 499), (474, 492, 502), (492, 500, 502), (506, 502, 520), (500, 520, 502), (480, 474, 501), (505, 408, 503), (504, 408, 505), (485, 503, 408), (503, 485, 486), (503, 509, 505), (506, 505, 509), (467, 506, 510), (350, 257, 415), (352, 350, 415), (530, 351, 352), (83, 77, 42, 82), (342, 530, 514), (513, 345, 512), (494, 516, 518), (498, 513, 515), (517, 530, 516), (494, 518, 537), (517, 516, 496), (477, 519, 497), (519, 496, 497), (500, 495, 520), (520, 495, 537), (408, 521, 422), (523, 504, 505), (524, 523, 505), (416, 525, 527), (525, 425, 427), (527, 525, 526), (416, 528, 511), (528, 527, 529), (511, 529, 531), (427, 424, 532), (534, 529, 525), (530, 531, 533), (533, 529, 534), (535, 534, 532), (537, 540, 539), (434, 532, 431), (537, 539, 523), (13, 209, 12), (35, 29, 27), (30, 23, 208), (34, 32, 33), (35, 34, 267), (3, 61, 37), (83, 80, 78), (88, 84, 71, 70), (81, 80, 101, 100), (74, 16, 217), (74, 99, 16), (222, 283, 259, 208), (109, 377, 108), (52, 53, 68), (125, 135, 123), (111, 128, 176), (148, 179, 139), (154, 160, 153), (192, 173, 171), (164, 165, 203), (210, 218, 223), (225, 216, 226), (225, 226, 224), (234, 224, 226), (238, 236, 247), (247, 250, 248), (258, 266, 265, 31), (361, 364, 363, 380), (266, 259, 260), (268, 275, 262), (282, 283, 284), (293, 294, 291), (299, 283, 298), (301, 284, 297), (311, 312, 310), (314, 316, 315), (317, 318, 298), (328, 327, 324), (330, 318, 332), (344, 345, 346), (347, 327, 345), (358, 359, 357), (360, 365, 379), (366, 370, 362), (355, 366, 365), (362, 367, 363), (370, 366, 356), (520, 537, 524, 508), (237, 388, 384), (411, 398, 410), (411, 413, 414), (419, 406, 420), (192, 278, 193), (296, 193, 278), (199, 196, 439), (464, 461, 463), (505, 507, 508), (415, 414, 416), (415, 511, 352), (416, 511, 415), (354, 512, 345), (524, 537, 523), (525, 529, 526), (529, 511, 528), (531, 530, 511), (535, 541, 536)])
_uv = me_cube_004.uv_layers.new(name='UVMap')
_uv.uv.foreach_set('vector', [0.4114, 0.6432, 0.4281, 0.6375, 0.4353, 0.6571, 0.395, 0.615, 0.4172, 0.6035, 0.4146, 0.62, 0.395, 0.615, 0.4146, 0.62, 0.4114, 0.6432, 0.8009, 0.8232, 0.8066, 0.8108, 0.8141, 0.8449, 0.7386, 0.7565, 0.716, 0.7389, 0.7134, 0.7063, 0.3892, 0.5948, 0.376, 0.565, 0.4083, 0.577, 0.8074, 0.6588, 0.8009, 0.6138, 0.8136, 0.6749, 0.2888, 0.6721, 0.3115, 0.6192, 0.32, 0.6618, 0.3115, 0.6192, 0.2711, 0.6302, 0.2651, 0.6141, 0.9306, 0.8381, 0.9036, 0.8573, 0.9062, 0.8387, 0.8141, 0.8449, 0.8066, 0.8108, 0.8434, 0.8609, 0.8434, 0.8609, 0.8066, 0.8108, 0.841, 0.8336, 0.5385, 0.09032, 0.5042, 0.09003, 0.4858, 0.05709, 0.5299, 0.0107, 0.5301, 0.01403, 0.5001, 0.01284, 0.9431, 0.07266, 0.9631, 0.05647, 0.9592, 0.07723, 0.9332, 0.03993, 0.9408, 0.02726, 0.9559, 0.03034, 0.9332, 0.03993, 0.9559, 0.03034, 0.9631, 0.05647, 0.7344, 0.7216, 0.7386, 0.7565, 0.7134, 0.7063, 0.2195, 0.4453, 0.2258, 0.4744, 0.2075, 0.5425, 0.7166, 0.6904, 0.6826, 0.6576, 0.6828, 0.6416, 0.692, 0.6402, 0.6828, 0.6416, 0.6936, 0.6269, 0.692, 0.6402, 0.6936, 0.6269, 0.6994, 0.6232, 0.2114, 0.4431, 0.1811, 0.4609, 0.2003, 0.4419, 0.6591, 0.847, 0.6919, 0.8648, 0.6706, 0.8672, 0.2114, 0.4431, 0.2075, 0.5425, 0.1811, 0.4609, 0.2195, 0.4453, 0.2075, 0.5425, 0.2114, 0.4431, 0.2075, 0.5425, 0.2233, 0.5362, 0.2125, 0.5672, 0.1906, 0.5405, 0.2075, 0.5425, 0.1991, 0.6135, 0.4875, 0.5902, 0.4721, 0.5182, 0.5016, 0.5468, 0.517, 0.689, 0.5035, 0.6899, 0.5123, 0.6596, 0.6591, 0.847, 0.6706, 0.8672, 0.6602, 0.8584, 0.5258, 0.5896, 0.5123, 0.6596, 0.5064, 0.5908, 0.5064, 0.5908, 0.4875, 0.5902, 0.5016, 0.5468, 0.7407, 0.7664, 0.7386, 0.7565, 0.7582, 0.7501, 0.716, 0.7389, 0.7386, 0.7565, 0.7407, 0.7664, 0.2299, 0.4455, 0.2258, 0.4744, 0.2195, 0.4453, 0.2075, 0.5425, 0.2258, 0.4744, 0.2233, 0.5362, 0.7344, 0.7216, 0.7166, 0.6904, 0.7201, 0.6673, 0.7344, 0.7216, 0.7201, 0.6673, 0.7223, 0.6608, 0.7166, 0.6904, 0.704, 0.6407, 0.7201, 0.6673, 0.7065, 0.8632, 0.7237, 0.8539, 0.7159, 0.8608, 0.7065, 0.8632, 0.6591, 0.847, 0.657, 0.8258, 0.5517, 0.6204, 0.5407, 0.6893, 0.517, 0.689, 0.6543, 0.8092, 0.7065, 0.8632, 0.657, 0.8258, 0.517, 0.689, 0.5522, 0.5956, 0.5517, 0.6204, 0.5522, 0.5956, 0.517, 0.689, 0.5524, 0.5523, 0.5707, 0.6701, 0.5725, 0.6332, 0.5737, 0.6705, 0.6331, 0.7924, 0.6223, 0.7519, 0.6331, 0.7099, 0.8435, 0.5705, 0.869, 0.5737, 0.8594, 0.5901, 0.9422, 0.1389, 0.9677, 0.135, 0.9385, 0.1544, 0.7038, 0.8046, 0.7125, 0.8068, 0.7065, 0.8632, 0.9385, 0.1544, 0.9677, 0.135, 0.9635, 0.1611, 0.9635, 0.1611, 0.949, 0.1792, 0.9385, 0.1544, 0.6891, 0.8023, 0.6734, 0.7983, 0.6773, 0.7908, 0.6891, 0.8023, 0.6543, 0.8092, 0.6734, 0.7983, 0.9635, 0.1611, 0.9686, 0.1544, 0.9648, 0.1665, 0.2763, 0.9683, 0.278, 0.9776, 0.2605, 0.9772, 0.6684, 0.7864, 0.6734, 0.7983, 0.6543, 0.8092, 0.712, 0.191, 0.708, 0.2094, 0.7137, 0.1616, 0.7489, 0.1845, 0.7379, 0.2041, 0.712, 0.191, 0.06464, 0.4053, 0.03042, 0.4097, 0.02477, 0.379, 0.06969, 0.3732, 0.06464, 0.4053, 0.01887, 0.3436, 0.6201, 0.6022, 0.6225, 0.5803, 0.6343, 0.5958, 0.01732, 0.3065, 0.0338, 0.2952, 0.01819, 0.3218, 0.8501, 0.2065, 0.845, 0.2111, 0.8219, 0.21, 0.9313, 0.8212, 0.9306, 0.8381, 0.9079, 0.8158, 0.8172, 0.1236, 0.8501, 0.2065, 0.8009, 0.2089, 0.9313, 0.8212, 0.9079, 0.8158, 0.9318, 0.8059, 0.949, 0.1792, 0.9338, 0.1733, 0.9385, 0.1544, 0.8474, 0.976, 0.8406, 0.9701, 0.8474, 0.9598, 0.9659, 0.208, 0.9346, 0.1998, 0.949, 0.1792, 0.9346, 0.1998, 0.9659, 0.208, 0.9528, 0.2156, 0.9469, 0.2215, 0.9346, 0.1998, 0.9528, 0.2156, 0.7515, 0.1724, 0.7489, 0.1845, 0.7355, 0.1765, 0.3658, 0.9697, 0.3738, 0.9559, 0.3738, 0.9767, 0.7355, 0.1765, 0.7489, 0.1845, 0.712, 0.191, 0.9528, 0.2156, 0.9686, 0.2171, 0.9624, 0.2382, 0.7198, 0.161, 0.7137, 0.1616, 0.7201, 0.1402, 0.2392, 0.8737, 0.2392, 0.9113, 0.2337, 0.8848, 0.05458, 0.3604, 0.06969, 0.3732, 0.01887, 0.3436, 0.0412, 0.3493, 0.03034, 0.3372, 0.0338, 0.2952, 0.04164, 0.2421, 0.09607, 0.3158, 0.0412, 0.3493, 0.2075, 0.5425, 0.2125, 0.5672, 0.1991, 0.6135, 0.4721, 0.5182, 0.4734, 0.5033, 0.5006, 0.5264, 0.4734, 0.5033, 0.4921, 0.5038, 0.5006, 0.5264, 0.5195, 0.5389, 0.5006, 0.5264, 0.5256, 0.5277, 0.4721, 0.9786, 0.4794, 0.9661, 0.4794, 0.9804, 0.7141, 0.6303, 0.6994, 0.6232, 0.7096, 0.605, 0.4986, 0.03441, 0.4825, 0.02626, 0.4758, 0.01171, 0.6994, 0.6232, 0.6954, 0.6087, 0.7013, 0.5841, 0.7096, 0.605, 0.6994, 0.6232, 0.7013, 0.5841, 0.7013, 0.5841, 0.6954, 0.6087, 0.6987, 0.5656, 0.2299, 0.6348, 0.2227, 0.6303, 0.2191, 0.5933, 0.6848, 0.5795, 0.6648, 0.5493, 0.6851, 0.5437, 0.6851, 0.5437, 0.6829, 0.5298, 0.703, 0.5237, 0.9509, 0.1124, 0.9385, 0.1034, 0.9649, 0.08652, 0.4988, 0.1141, 0.5199, 0.143, 0.4874, 0.1325, 0.2125, 0.5672, 0.2191, 0.5933, 0.2044, 0.6286, 0.1528, 0.7377, 0.1582, 0.7826, 0.1347, 0.7412, 0.2191, 0.5933, 0.2227, 0.6303, 0.2044, 0.6286, 0.1591, 0.7651, 0.1528, 0.7377, 0.1591, 0.7335, 0.6987, 0.5656, 0.6851, 0.5437, 0.7203, 0.5585, 0.6851, 0.5437, 0.703, 0.5237, 0.7203, 0.5585, 0.7203, 0.5585, 0.703, 0.5237, 0.7016, 0.4969, 0.7203, 0.5585, 0.7016, 0.4969, 0.7349, 0.5048, 0.4874, 0.1325, 0.5199, 0.143, 0.5005, 0.1493, 0.4909, 0.1059, 0.4988, 0.1141, 0.4874, 0.1325, 0.6803, 0.4456, 0.665, 0.3924, 0.6936, 0.3901, 0.665, 0.3924, 0.6543, 0.3712, 0.667, 0.3667, 0.7349, 0.5048, 0.7016, 0.4969, 0.7098, 0.4772, 0.7304, 0.4722, 0.7098, 0.4772, 0.7238, 0.4577, 0.7098, 0.4772, 0.6803, 0.4456, 0.7238, 0.4577, 0.6803, 0.4456, 0.6936, 0.3901, 0.7211, 0.4196, 0.667, 0.3667, 0.6959, 0.35, 0.6936, 0.3901, 0.6959, 0.35, 0.667, 0.3667, 0.6685, 0.3538, 0.5533, 0.5213, 0.5524, 0.5523, 0.5256, 0.5277, 0.5256, 0.5277, 0.4921, 0.5038, 0.5431, 0.5032, 0.5472, 0.5103, 0.5431, 0.5032, 0.5521, 0.5031, 0.9504, 0.3963, 0.9675, 0.3927, 0.9675, 0.4388, 0.4079, 0.7714, 0.3658, 0.7859, 0.3666, 0.7346, 0.4079, 0.7714, 0.3991, 0.8034, 0.3658, 0.7859, 0.3963, 0.8491, 0.3786, 0.856, 0.4053, 0.8258, 0.3658, 0.7859, 0.3991, 0.8034, 0.3679, 0.8017, 0.5534, 0.3355, 0.5715, 0.3487, 0.5599, 0.3907, 0.5534, 0.3355, 0.5591, 0.3158, 0.5695, 0.3228, 0.3963, 0.8491, 0.3975, 0.8747, 0.3861, 0.8745, 0.665, 0.8872, 0.6661, 0.908, 0.6552, 0.8934, 0.604, 0.5439, 0.5846, 0.521, 0.5846, 0.4616, 0.5543, 0.4573, 0.5644, 0.4065, 0.5846, 0.4616, 0.5644, 0.4065, 0.5754, 0.4161, 0.5846, 0.4616, 0.5644, 0.4065, 0.5672, 0.3974, 0.5754, 0.4161, 0.6552, 0.8934, 0.6661, 0.908, 0.6543, 0.9412, 0.604, 0.5439, 0.5846, 0.4616, 0.6063, 0.4693, 0.6154, 0.4109, 0.6063, 0.4693, 0.5754, 0.4161, 0.5715, 0.3487, 0.6059, 0.3158, 0.6247, 0.3231, 0.9509, 0.1124, 0.9649, 0.08652, 0.9697, 0.115, 0.5199, 0.143, 0.54, 0.1336, 0.5467, 0.1661, 0.5005, 0.1493, 0.5199, 0.143, 0.5081, 0.1969, 0.4721, 0.7291, 0.4924, 0.7099, 0.4957, 0.7372, 0.729, 0.5594, 0.7203, 0.5585, 0.7463, 0.5508, 0.7203, 0.5585, 0.7349, 0.5048, 0.7463, 0.5508, 0.7349, 0.5048, 0.7098, 0.4772, 0.7304, 0.4722, 0.4721, 0.7291, 0.4957, 0.7372, 0.4898, 0.7692, 0.1393, 0.8114, 0.1582, 0.7826, 0.1492, 0.8023, 0.7304, 0.4722, 0.7238, 0.4577, 0.7386, 0.4388, 0.7143, 0.3912, 0.7273, 0.3467, 0.7359, 0.3563, 0.6685, 0.3538, 0.7044, 0.326, 0.6959, 0.35, 0.7359, 0.3563, 0.7273, 0.3467, 0.7809, 0.339, 0.7273, 0.3467, 0.7527, 0.3203, 0.7809, 0.339, 0.6289, 0.5541, 0.604, 0.5439, 0.6236, 0.4973, 0.9087, 0.2523, 0.9071, 0.2406, 0.9087, 0.2311, 0.626, 0.4445, 0.6063, 0.4693, 0.6262, 0.3944, 0.6262, 0.3944, 0.6154, 0.4109, 0.5672, 0.3974, 0.6335, 0.3444, 0.5715, 0.3487, 0.6247, 0.3231, 0.6343, 0.3246, 0.6335, 0.3444, 0.6247, 0.3231, 0.9592, 0.07723, 0.9697, 0.06658, 0.9649, 0.08652, 0.5486, 0.12, 0.5467, 0.1661, 0.54, 0.1336, 0.5467, 0.1661, 0.5486, 0.12, 0.5578, 0.1584, 0.4818, 0.8188, 0.4898, 0.7692, 0.5059, 0.809, 0.4818, 0.8188, 0.5059, 0.809, 0.4877, 0.8367, 0.7809, 0.339, 0.7527, 0.3203, 0.7706, 0.3158, 0.05001, 0.02855, 0.0324, 0.03727, 0.04825, 0.01148, 0.05001, 0.02855, 0.04825, 0.01148, 0.06428, 0.01597, 0.0412, 0.3493, 0.0338, 0.2952, 0.04164, 0.2421, 0.6334, 0.464, 0.6236, 0.4973, 0.626, 0.4445, 0.04164, 0.2421, 0.02976, 0.2054, 0.03269, 0.1602, 0.02976, 0.2054, 0.02008, 0.1861, 0.03269, 0.1602, 0.8427, 0.251, 0.8348, 0.2692, 0.82, 0.2618, 0.8427, 0.251, 0.8417, 0.2784, 0.8348, 0.2692, 0.04581, 0.05886, 0.01226, 0.06671, 0.02752, 0.05179, 0.01226, 0.06671, 0.02119, 0.112, 0.01, 0.08665, 0.8173, 0.2472, 0.8251, 0.2371, 0.82, 0.2618, 0.376, 0.565, 0.3368, 0.5465, 0.3674, 0.5175, 0.2651, 0.6141, 0.2648, 0.5812, 0.3368, 0.5465, 0.8136, 0.6749, 0.8509, 0.6527, 0.8561, 0.6743, 0.9339, 0.8452, 0.9329, 0.861, 0.9306, 0.8381, 0.9323, 0.8777, 0.8983, 0.8783, 0.9036, 0.8573, 0.9306, 0.8381, 0.9329, 0.861, 0.9323, 0.8777, 0.851, 0.6354, 0.8509, 0.6527, 0.8428, 0.6196, 0.3368, 0.5465, 0.2648, 0.5812, 0.2867, 0.5568, 0.3368, 0.5465, 0.3238, 0.5285, 0.3674, 0.5175, 0.8213, 0.6914, 0.8136, 0.6749, 0.864, 0.7047, 0.9323, 0.8777, 0.8946, 0.9023, 0.8983, 0.8783, 0.2867, 0.5568, 0.2874, 0.5265, 0.3238, 0.5285, 0.3238, 0.5285, 0.3154, 0.5105, 0.3385, 0.5112, 0.3154, 0.5105, 0.3325, 0.4976, 0.3385, 0.5112, 0.2836, 0.1416, 0.2915, 0.1093, 0.3131, 0.1211, 0.8172, 0.1236, 0.9091, 0.153, 0.8902, 0.17, 0.8946, 0.9023, 0.9323, 0.8777, 0.889, 0.9267, 0.9094, 0.4996, 0.9084, 0.5262, 0.8904, 0.4927, 0.8968, 0.1387, 0.852, 0.09291, 0.8616, 0.1002, 0.1602, 0.8937, 0.1448, 0.9043, 0.1566, 0.8756, 0.2748, 0.07978, 0.3299, 0.06698, 0.3191, 0.108, 0.3131, 0.1211, 0.3191, 0.108, 0.319, 0.1296, 0.2836, 0.1416, 0.3131, 0.1211, 0.3072, 0.1382, 0.3461, 0.06522, 0.3139, 0.01044, 0.3715, 0.05376, 0.3461, 0.06522, 0.3715, 0.05376, 0.3666, 0.07391, 0.8442, 0.9201, 0.8601, 0.9298, 0.8467, 0.9398, 0.1566, 0.8756, 0.1448, 0.9043, 0.1287, 0.8693, 0.1448, 0.9043, 0.1427, 0.9165, 0.1312, 0.8996, 0.319, 0.1296, 0.3191, 0.108, 0.3308, 0.1195, 0.319, 0.1296, 0.3308, 0.1195, 0.3328, 0.1296, 0.3303, 0.1077, 0.3308, 0.1195, 0.3191, 0.108, 0.3303, 0.1077, 0.3299, 0.06698, 0.3429, 0.09158, 0.3499, 0.1285, 0.3328, 0.1296, 0.3433, 0.1143, 0.3485, 0.1551, 0.3364, 0.1543, 0.3499, 0.1285, 0.8442, 0.9201, 0.8604, 0.9099, 0.8601, 0.9298, 0.3499, 0.1285, 0.3568, 0.09177, 0.3666, 0.07391, 0.6018, 0.01967, 0.6209, 0.09377, 0.599, 0.0753, 0.6018, 0.01967, 0.6115, 0.01953, 0.6209, 0.09377, 0.599, 0.0753, 0.6209, 0.09377, 0.6023, 0.1111, 0.8245, 0.7342, 0.8434, 0.7432, 0.8336, 0.7701, 0.5643, 0.04113, 0.561, 0.01868, 0.5835, 0.02177, 0.9738, 0.5237, 0.9632, 0.5237, 0.9711, 0.4686, 0.5786, 0.06333, 0.599, 0.0753, 0.5848, 0.1106, 0.9598, 0.7299, 0.9386, 0.7007, 0.9484, 0.6904, 0.9598, 0.7299, 0.9388, 0.7639, 0.9386, 0.7007, 0.596, 0.1898, 0.6159, 0.1564, 0.6041, 0.1911, 0.596, 0.1898, 0.6041, 0.1911, 0.5963, 0.203, 0.5681, 0.1292, 0.5815, 0.1222, 0.5861, 0.1653, 0.5815, 0.1222, 0.5919, 0.1268, 0.596, 0.1898, 0.5841, 0.233, 0.5825, 0.244, 0.5748, 0.2515, 0.5841, 0.233, 0.5988, 0.2352, 0.5825, 0.244, 0.08288, 0.8525, 0.09327, 0.8382, 0.1003, 0.8516, 0.3913, 0.5178, 0.3742, 0.4959, 0.3796, 0.498, 0.6279, 0.02421, 0.6338, 0.1016, 0.6209, 0.09377, 0.8048, 0.9522, 0.8009, 0.8912, 0.8206, 0.8848, 0.6301, 0.1475, 0.6297, 0.1615, 0.6159, 0.1564, 0.7908, 0.2953, 0.7729, 0.266, 0.7973, 0.2703, 0.6413, 0.2282, 0.6201, 0.2408, 0.5841, 0.233, 0.6413, 0.2282, 0.5963, 0.203, 0.6284, 0.1864, 0.09714, 0.8554, 0.06251, 0.8509, 0.08288, 0.8525, 0.06251, 0.8509, 0.05439, 0.834, 0.06741, 0.8348, 0.08288, 0.8525, 0.06741, 0.8348, 0.09327, 0.8382, 0.6152, 0.2437, 0.5942, 0.2778, 0.5901, 0.2502, 0.4043, 0.4334, 0.4104, 0.423, 0.4353, 0.4505, 0.3815, 0.4782, 0.3847, 0.4575, 0.3852, 0.4853, 0.9546, 0.9669, 0.9651, 0.9516, 0.9651, 0.9693, 0.9577, 0.9301, 0.9651, 0.9516, 0.9546, 0.9669, 0.4239, 0.4513, 0.4353, 0.4505, 0.3852, 0.4853, 0.4043, 0.4334, 0.3852, 0.4853, 0.3847, 0.4575, 0.688, 0.09143, 0.6836, 0.09587, 0.6338, 0.1016, 0.6338, 0.1016, 0.6301, 0.1475, 0.6209, 0.09377, 0.6338, 0.1016, 0.6836, 0.09587, 0.6301, 0.1475, 0.7973, 0.2703, 0.7729, 0.266, 0.7973, 0.2311, 0.6542, 0.1781, 0.664, 0.177, 0.6671, 0.1946, 0.6542, 0.1781, 0.6671, 0.1946, 0.6413, 0.2282, 0.06251, 0.8509, 0.03982, 0.8554, 0.03388, 0.8414, 0.06251, 0.8509, 0.03388, 0.8414, 0.05439, 0.834, 0.03388, 0.8414, 0.043, 0.8282, 0.05439, 0.834, 0.5942, 0.2778, 0.6152, 0.2437, 0.6329, 0.2694, 0.06741, 0.8348, 0.05439, 0.834, 0.043, 0.8282, 0.3831, 0.4327, 0.3754, 0.4752, 0.3648, 0.4335, 0.3831, 0.4327, 0.3743, 0.4059, 0.3949, 0.4186, 0.9824, 0.2946, 0.9699, 0.2641, 0.9824, 0.2582, 0.1566, 0.8756, 0.1287, 0.8693, 0.1602, 0.8582, 0.6836, 0.09587, 0.6855, 0.1437, 0.6301, 0.1475, 0.6648, 0.1648, 0.6855, 0.1437, 0.688, 0.1706, 0.6542, 0.1781, 0.6648, 0.1648, 0.664, 0.177, 0.9214, 0.3263, 0.9304, 0.3158, 0.9232, 0.3344, 0.9214, 0.3263, 0.9232, 0.3344, 0.9073, 0.3613, 0.2905, 0.212, 0.2908, 0.2339, 0.2766, 0.2247, 0.2801, 0.2475, 0.3011, 0.2428, 0.2924, 0.264, 0.476, 0.9202, 0.4934, 0.8753, 0.5263, 0.9433, 0.4934, 0.8753, 0.4721, 0.8885, 0.4801, 0.8711, 0.3352, 0.2117, 0.3217, 0.1972, 0.3364, 0.1543, 0.9504, 0.3502, 0.9611, 0.3158, 0.9633, 0.3444, 0.3197, 0.246, 0.3011, 0.2428, 0.3217, 0.1972, 0.2924, 0.264, 0.3011, 0.2428, 0.3351, 0.288, 0.5166, 0.8847, 0.4934, 0.8753, 0.5324, 0.8665, 0.3351, 0.288, 0.3197, 0.246, 0.3359, 0.2686, 0.3105, 0.286, 0.3178, 0.3391, 0.3099, 0.3337, 0.3105, 0.286, 0.3351, 0.288, 0.3178, 0.3391, 0.3279, 0.2403, 0.3352, 0.2117, 0.3359, 0.2686, 0.5194, 0.889, 0.5166, 0.8847, 0.5324, 0.8665, 0.3424, 0.3421, 0.3351, 0.288, 0.3729, 0.3201, 0.974, 0.6504, 0.9506, 0.6463, 0.9644, 0.6259, 0.9644, 0.6259, 0.9506, 0.6463, 0.9386, 0.6141, 0.9727, 0.6304, 0.9644, 0.6259, 0.9692, 0.611, 0.3737, 0.2661, 0.3706, 0.2214, 0.3978, 0.2604, 0.3852, 0.3576, 0.3643, 0.3596, 0.3729, 0.3201, 0.3632, 0.3825, 0.3643, 0.3596, 0.3852, 0.3576, 0.3923, 0.3707, 0.3632, 0.3825, 0.3852, 0.3576, 0.9386, 0.6141, 0.9415, 0.5849, 0.9692, 0.611, 0.7703, 0.1205, 0.7407, 0.1549, 0.7532, 0.1261, 0.7407, 0.1549, 0.741, 0.1403, 0.7532, 0.1261, 0.7201, 0.1402, 0.7407, 0.1549, 0.7198, 0.161, 0.1058, 0.4031, 0.08329, 0.4058, 0.06969, 0.3732, 0.7249, 0.1101, 0.7382, 0.1227, 0.7201, 0.1402, 0.7956, 0.1203, 0.8172, 0.1236, 0.7502, 0.1733, 0.9267, 0.9486, 0.9322, 0.9467, 0.9278, 0.9674, 0.1331, 0.9494, 0.1346, 0.9365, 0.1481, 0.9511, 0.7703, 0.1205, 0.7532, 0.1261, 0.7589, 0.1198, 0.8813, 0.2842, 0.8653, 0.2577, 0.8871, 0.2642, 0.4994, 0.9712, 0.5041, 0.9661, 0.5041, 0.9834, 0.7383, 0.1102, 0.7478, 0.109, 0.7382, 0.1227, 0.7476, 0.105, 0.7478, 0.109, 0.7383, 0.1102, 0.1304, 0.3936, 0.1116, 0.3722, 0.1271, 0.3732, 0.1161, 0.4026, 0.1058, 0.4031, 0.1116, 0.3722, 0.09607, 0.3158, 0.1116, 0.3722, 0.1058, 0.4031, 0.09372, 0.2459, 0.1116, 0.3722, 0.09607, 0.3158, 0.1202, 0.3216, 0.1116, 0.3722, 0.09372, 0.2459, 0.1202, 0.3216, 0.09372, 0.2459, 0.1098, 0.2554, 0.8172, 0.1236, 0.7956, 0.1203, 0.8106, 0.1068, 0.8106, 0.1068, 0.7956, 0.1203, 0.7921, 0.1163, 0.7514, 0.09282, 0.8106, 0.1068, 0.7534, 0.1047, 0.8871, 0.2466, 0.8652, 0.2465, 0.8634, 0.2311, 0.8071, 0.05983, 0.7514, 0.09282, 0.7506, 0.07837, 0.1584, 0.3979, 0.1304, 0.3936, 0.1271, 0.3732, 0.3988, 0.05515, 0.3715, 0.05376, 0.4091, 0.02222, 0.4019, 0.07311, 0.3666, 0.07391, 0.3715, 0.05376, 0.846, 0.0814, 0.8106, 0.1068, 0.8362, 0.06842, 0.8058, 0.08119, 0.7514, 0.09282, 0.8071, 0.05983, 0.7501, 0.0573, 0.8071, 0.05983, 0.7506, 0.07837, 0.02761, 0.9495, 0.04337, 0.8754, 0.04337, 0.9453, 0.1811, 0.8235, 0.2147, 0.7733, 0.2196, 0.8347, 0.1225, 0.5057, 0.1407, 0.5657, 0.1273, 0.5794, 0.3499, 0.1285, 0.3666, 0.07391, 0.4019, 0.07311, 0.3499, 0.1285, 0.4019, 0.07311, 0.4053, 0.09645, 0.4356, 0.05567, 0.4091, 0.02222, 0.4252, 0.03822, 0.3988, 0.05515, 0.4091, 0.02222, 0.4356, 0.05567, 0.8362, 0.06842, 0.8106, 0.1068, 0.8304, 0.06128, 0.451, 0.8881, 0.4349, 0.9158, 0.4438, 0.8825, 0.8071, 0.05983, 0.7501, 0.0573, 0.7908, 0.03348, 0.7908, 0.03348, 0.75, 0.04688, 0.7493, 0.03395, 0.08486, 0.4772, 0.1125, 0.4876, 0.09617, 0.4941, 0.09458, 0.4971, 0.08486, 0.4772, 0.09617, 0.4941, 0.1094, 0.4609, 0.1611, 0.5125, 0.1125, 0.4876, 0.1032, 0.5543, 0.09458, 0.4971, 0.1225, 0.5057, 0.1273, 0.5794, 0.1032, 0.5543, 0.1225, 0.5057, 0.871, 0.06692, 0.8663, 0.06315, 0.8863, 0.04106, 0.8965, 0.7406, 0.889, 0.7432, 0.8902, 0.7158, 0.4079, 0.06918, 0.3922, 0.05707, 0.4521, 0.06599, 0.8836, 0.0379, 0.8863, 0.04106, 0.8514, 0.02255, 0.0837, 0.934, 0.06337, 0.8951, 0.0837, 0.8754, 0.8279, 0.01, 0.8351, 0.03308, 0.8071, 0.05983, 0.8514, 0.02255, 0.8663, 0.06315, 0.8426, 0.0248, 0.03048, 0.4398, 0.07742, 0.4666, 0.09458, 0.4971, 0.9294, 0.4719, 0.9432, 0.4912, 0.9367, 0.5281, 0.1914, 0.9665, 0.1947, 0.9323, 0.2137, 0.9438, 0.4502, 0.7714, 0.4279, 0.7872, 0.4366, 0.7644, 0.8692, 0.4707, 0.869, 0.4981, 0.8455, 0.4428, 0.8455, 0.4428, 0.869, 0.4981, 0.8409, 0.4688, 0.1991, 0.9154, 0.1897, 0.8737, 0.2124, 0.885, 0.1811, 0.9194, 0.1897, 0.8737, 0.1991, 0.9154, 0.01673, 0.5122, 0.03445, 0.4844, 0.03636, 0.5094, 0.0368, 0.5605, 0.01, 0.5384, 0.03636, 0.5094, 0.03636, 0.5094, 0.05551, 0.5143, 0.06629, 0.543, 0.0368, 0.5605, 0.03636, 0.5094, 0.06629, 0.543, 0.1991, 0.9154, 0.2124, 0.885, 0.2137, 0.9158, 0.9432, 0.4912, 0.9294, 0.4719, 0.9432, 0.4686, 0.03636, 0.5094, 0.03445, 0.4844, 0.05551, 0.5143, 0.5486, 0.12, 0.5681, 0.1292, 0.5578, 0.1584, 0.5578, 0.1584, 0.5841, 0.233, 0.5748, 0.2515, 0.7531, 0.8241, 0.7705, 0.7864, 0.7705, 0.882, 0.6331, 0.8124, 0.6331, 0.9054, 0.6311, 0.8665, 0.5624, 0.7268, 0.5594, 0.7784, 0.4957, 0.7372, 0.07039, 0.01, 0.08694, 0.01566, 0.06428, 0.01597, 0.06443, 0.1419, 0.02119, 0.112, 0.04581, 0.05886, 0.06443, 0.1419, 0.06099, 0.08557, 0.07468, 0.1188, 0.02119, 0.112, 0.01226, 0.06671, 0.04581, 0.05886, 0.06443, 0.1419, 0.04581, 0.05886, 0.06099, 0.08557, 0.8237, 0.28, 0.8348, 0.2692, 0.8417, 0.2784, 0.07194, 0.05432, 0.06099, 0.08557, 0.04581, 0.05886, 0.5959, 0.7462, 0.5594, 0.7784, 0.5624, 0.7268, 0.5325, 0.826, 0.5113, 0.8408, 0.5594, 0.7784, 0.5113, 0.8408, 0.5325, 0.826, 0.5285, 0.8408, 0.09607, 0.3158, 0.0815, 0.2593, 0.08272, 0.1869, 0.2239, 0.6548, 0.1848, 0.757, 0.1913, 0.7086, 0.1052, 0.2069, 0.09372, 0.2459, 0.09642, 0.1773, 0.09769, 0.1519, 0.07468, 0.1188, 0.06099, 0.08557, 0.1073, 0.03013, 0.1209, 0.117, 0.108, 0.1408, 0.09745, 0.06153, 0.09769, 0.1519, 0.06099, 0.08557, 0.108, 0.1408, 0.09745, 0.06153, 0.1073, 0.03013, 0.07194, 0.05432, 0.09109, 0.0302, 0.06099, 0.08557, 0.05879, 0.05004, 0.09109, 0.0302, 0.07194, 0.05432, 0.09109, 0.0302, 0.1073, 0.03013, 0.09745, 0.06153, 0.07468, 0.1188, 0.08272, 0.1869, 0.06443, 0.1419, 0.5524, 0.8902, 0.5612, 0.8892, 0.5873, 0.9484, 0.1593, 0.09548, 0.1576, 0.1125, 0.1515, 0.03826, 0.1402, 0.1173, 0.1236, 0.1208, 0.1209, 0.117, 0.126, 0.02742, 0.1576, 0.1125, 0.1073, 0.03013, 0.2147, 0.7733, 0.1811, 0.8235, 0.1848, 0.757, 0.2147, 0.7733, 0.1848, 0.757, 0.2217, 0.7204, 0.3877, 0.9359, 0.3658, 0.895, 0.3877, 0.8947, 0.03777, 0.8207, 0.0521, 0.7742, 0.05071, 0.7926, 0.6035, 0.9032, 0.604, 0.9445, 0.5612, 0.8892, 0.2847, 0.8539, 0.2874, 0.8574, 0.2806, 0.8606, 0.1962, 0.1092, 0.184, 0.1167, 0.1593, 0.09548, 0.1906, 0.07127, 0.1962, 0.1092, 0.1593, 0.09548, 0.1962, 0.1092, 0.1906, 0.07127, 0.2083, 0.08907, 0.06021, 0.7515, 0.0521, 0.7742, 0.05027, 0.7396, 0.7486, 0.2333, 0.7526, 0.2643, 0.7501, 0.2726, 0.2674, 0.874, 0.2806, 0.8606, 0.2654, 0.8948, 0.291, 0.8844, 0.2806, 0.8606, 0.3059, 0.8579, 0.1906, 0.07127, 0.1593, 0.09548, 0.1727, 0.04309, 0.06021, 0.7515, 0.06843, 0.7335, 0.08982, 0.7338, 0.2654, 0.8948, 0.291, 0.8844, 0.2933, 0.9158, 0.1273, 0.5794, 0.1407, 0.5657, 0.1474, 0.6186, 0.1316, 0.6154, 0.1273, 0.5794, 0.1474, 0.6186, 0.1501, 0.6543, 0.1474, 0.6186, 0.1611, 0.6835, 0.1478, 0.6736, 0.1611, 0.6835, 0.1418, 0.6878, 0.8987, 0.402, 0.9161, 0.4134, 0.9067, 0.4249, 0.8993, 0.4357, 0.9067, 0.4249, 0.9304, 0.4268, 0.3296, 0.7969, 0.3102, 0.7904, 0.3453, 0.7916, 0.3102, 0.7904, 0.3202, 0.7732, 0.3458, 0.786, 0.2083, 0.08907, 0.1906, 0.07127, 0.2093, 0.07762, 0.2013, 0.04682, 0.1906, 0.07127, 0.1727, 0.04309, 0.2013, 0.04682, 0.2093, 0.07762, 0.1906, 0.07127, 0.7501, 0.2726, 0.7256, 0.2612, 0.7352, 0.2466, 0.3202, 0.7732, 0.3224, 0.7703, 0.3458, 0.786, 0.3059, 0.8579, 0.3236, 0.879, 0.291, 0.8844, 0.322, 0.8557, 0.3236, 0.879, 0.3059, 0.8579, 0.09709, 0.6892, 0.1063, 0.6697, 0.1124, 0.6605, 0.09709, 0.6892, 0.09187, 0.6687, 0.1063, 0.6697, 0.3321, 0.7509, 0.3311, 0.7351, 0.342, 0.7351, 0.1112, 0.6299, 0.1316, 0.6154, 0.124, 0.6593, 0.09709, 0.6892, 0.124, 0.6593, 0.128, 0.6838, 0.128, 0.6838, 0.124, 0.6593, 0.1418, 0.6878, 0.3729, 0.3201, 0.3737, 0.2661, 0.4093, 0.2957, 0.3978, 0.2604, 0.4105, 0.2805, 0.4093, 0.2957, 0.3852, 0.3576, 0.3729, 0.3201, 0.4363, 0.3622, 0.3923, 0.3707, 0.3852, 0.3576, 0.4363, 0.3622, 0.4083, 0.3687, 0.3923, 0.3707, 0.4363, 0.3622, 0.2337, 0.9662, 0.2358, 0.9313, 0.2395, 0.9662, 0.9498, 0.2916, 0.9291, 0.2704, 0.9498, 0.2582, 0.238, 0.1659, 0.2104, 0.1646, 0.2079, 0.1305, 0.238, 0.1659, 0.2266, 0.1694, 0.2104, 0.1646, 0.3202, 0.7732, 0.3102, 0.7904, 0.298, 0.7657, 0.4363, 0.3622, 0.4093, 0.2957, 0.4425, 0.3282, 0.4093, 0.2957, 0.4521, 0.2958, 0.4482, 0.2999, 0.238, 0.1376, 0.2079, 0.1305, 0.2289, 0.101, 0.2289, 0.101, 0.24, 0.1036, 0.238, 0.1376, 0.2093, 0.07762, 0.2219, 0.0801, 0.2083, 0.08907, 0.24, 0.1036, 0.2289, 0.101, 0.2219, 0.0801, 0.2083, 0.08907, 0.2219, 0.0801, 0.2289, 0.101, 0.07762, 0.5744, 0.1032, 0.5543, 0.0885, 0.6446, 0.07762, 0.5744, 0.0885, 0.6446, 0.06877, 0.6412, 0.06877, 0.6412, 0.0885, 0.6446, 0.06833, 0.6578, 0.07803, 0.6646, 0.1124, 0.6605, 0.09591, 0.6655, 0.8903, 0.6805, 0.8906, 0.6416, 0.9098, 0.6255, 0.9098, 0.6255, 0.9061, 0.6239, 0.9104, 0.6073, 0.8945, 0.596, 0.9061, 0.6239, 0.892, 0.6212, 0.8693, 0.3966, 0.8454, 0.3925, 0.8315, 0.3447, 0.2882, 0.8339, 0.26, 0.8105, 0.2632, 0.7877, 0.8471, 0.3167, 0.8699, 0.3177, 0.8615, 0.3506, 0.8471, 0.3167, 0.8315, 0.3447, 0.8094, 0.3365, 0.8471, 0.3167, 0.8094, 0.3365, 0.8257, 0.3158, 0.8315, 0.3447, 0.8454, 0.3925, 0.8328, 0.413, 0.8094, 0.3365, 0.8315, 0.3447, 0.8116, 0.3547, 0.2632, 0.7877, 0.2678, 0.7616, 0.2876, 0.7443, 0.2882, 0.8339, 0.2632, 0.7877, 0.2953, 0.7881, 0.2632, 0.7877, 0.298, 0.7657, 0.2953, 0.7881, 0.06877, 0.6412, 0.02922, 0.6251, 0.05054, 0.5906, 0.02922, 0.6251, 0.02161, 0.5676, 0.05054, 0.5906, 0.03548, 0.6349, 0.02922, 0.6251, 0.06877, 0.6412, 0.02922, 0.6251, 0.03548, 0.6349, 0.02757, 0.6504, 0.05179, 0.6516, 0.03548, 0.6349, 0.06877, 0.6412, 0.03548, 0.6349, 0.05179, 0.6516, 0.02757, 0.6504, 0.05054, 0.5906, 0.06629, 0.543, 0.07762, 0.5744, 0.06877, 0.6412, 0.05054, 0.5906, 0.07762, 0.5744, 0.06877, 0.6412, 0.06833, 0.6578, 0.05179, 0.6516, 0.8257, 0.3158, 0.8094, 0.3365, 0.8009, 0.3292, 0.6826, 0.6576, 0.7134, 0.7063, 0.716, 0.7389, 0.419, 0.6596, 0.4114, 0.6432, 0.4353, 0.6571, 0.8288, 0.8648, 0.8141, 0.8449, 0.8434, 0.8609, 0.32, 0.6618, 0.3892, 0.5948, 0.3893, 0.638, 0.4374, 0.9553, 0.4374, 0.9795, 0.4279, 0.9603, 0.1058, 0.8754, 0.1058, 0.9188, 0.1037, 0.8908, 0.4114, 0.6432, 0.4146, 0.62, 0.4281, 0.6375, 0.3873, 0.6227, 0.395, 0.615, 0.3893, 0.638, 0.4114, 0.6432, 0.3893, 0.638, 0.395, 0.615, 0.2999, 0.6937, 0.3352, 0.6891, 0.3119, 0.7146, 0.2888, 0.6721, 0.32, 0.6618, 0.3352, 0.6891, 0.2999, 0.6937, 0.2888, 0.6721, 0.3352, 0.6891, 0.419, 0.6596, 0.3352, 0.6891, 0.4114, 0.6432, 0.3893, 0.638, 0.4114, 0.6432, 0.32, 0.6618, 0.3352, 0.6891, 0.32, 0.6618, 0.4114, 0.6432, 0.3115, 0.6192, 0.2888, 0.6721, 0.2711, 0.6302, 0.32, 0.6618, 0.3115, 0.6192, 0.3892, 0.5948, 0.3892, 0.5948, 0.3115, 0.6192, 0.376, 0.565, 0.4172, 0.6035, 0.395, 0.615, 0.3892, 0.5948, 0.4172, 0.6035, 0.3892, 0.5948, 0.4083, 0.577, 0.8136, 0.6749, 0.8094, 0.5872, 0.818, 0.5607, 0.8435, 0.5705, 0.8136, 0.6749, 0.818, 0.5607, 0.8435, 0.5705, 0.8428, 0.6196, 0.8136, 0.6749, 0.8469, 0.6171, 0.851, 0.6354, 0.8428, 0.6196, 0.8509, 0.6527, 0.8136, 0.6749, 0.8428, 0.6196, 0.4721, 0.01, 0.5001, 0.01284, 0.487, 0.0135, 0.487, 0.0135, 0.5001, 0.01284, 0.4986, 0.03441, 0.4986, 0.03441, 0.5001, 0.01284, 0.5385, 0.09032, 0.4986, 0.03441, 0.5385, 0.09032, 0.4858, 0.05709, 0.9385, 0.1034, 0.9291, 0.1033, 0.9319, 0.08119, 0.5042, 0.09003, 0.5385, 0.09032, 0.5291, 0.1064, 0.841, 0.8336, 0.8066, 0.8108, 0.8232, 0.8043, 0.8066, 0.8108, 0.8128, 0.7837, 0.8232, 0.8043, 0.8128, 0.7837, 0.8336, 0.7701, 0.8232, 0.8043, 0.5301, 0.01403, 0.5299, 0.0107, 0.561, 0.01868, 0.5385, 0.09032, 0.5301, 0.01403, 0.561, 0.01868, 0.5643, 0.04113, 0.5385, 0.09032, 0.561, 0.01868, 0.5291, 0.1064, 0.5385, 0.09032, 0.5717, 0.1119, 0.5001, 0.01284, 0.5301, 0.01403, 0.5385, 0.09032, 0.9319, 0.08119, 0.9592, 0.07723, 0.9385, 0.1034, 0.9592, 0.07723, 0.9319, 0.08119, 0.9431, 0.07266, 0.9385, 0.1034, 0.9592, 0.07723, 0.9649, 0.08652, 0.5299, 0.0107, 0.5649, 0.01537, 0.561, 0.01868, 0.8128, 0.7837, 0.8199, 0.7525, 0.8336, 0.7701, 0.5385, 0.09032, 0.5643, 0.04113, 0.5738, 0.1069, 0.5738, 0.1069, 0.5786, 0.06333, 0.5848, 0.1106, 0.5717, 0.1119, 0.5385, 0.09032, 0.5738, 0.1069, 0.9631, 0.05647, 0.9431, 0.07266, 0.9332, 0.03993, 0.692, 0.6402, 0.7166, 0.6904, 0.6828, 0.6416, 0.704, 0.6407, 0.7166, 0.6904, 0.692, 0.6402, 0.5123, 0.6596, 0.5035, 0.6899, 0.5031, 0.6687, 0.184, 0.4398, 0.2003, 0.4419, 0.1811, 0.4609, 0.1811, 0.4609, 0.2075, 0.5425, 0.1906, 0.5405, 0.5031, 0.6687, 0.4875, 0.5902, 0.5064, 0.5908, 0.5064, 0.5908, 0.5123, 0.6596, 0.5031, 0.6687, 0.5258, 0.5896, 0.5064, 0.5908, 0.5016, 0.5468, 0.517, 0.689, 0.5123, 0.6596, 0.5258, 0.5896, 0.5258, 0.5896, 0.5016, 0.5468, 0.5195, 0.5389, 0.7582, 0.7501, 0.7603, 0.7549, 0.7407, 0.7664, 0.7386, 0.7565, 0.7344, 0.7216, 0.7429, 0.7494, 0.7237, 0.8539, 0.7226, 0.8328, 0.7296, 0.8562, 0.7125, 0.8068, 0.7226, 0.8328, 0.7237, 0.8539, 0.7166, 0.6904, 0.7344, 0.7216, 0.7134, 0.7063, 0.6994, 0.6232, 0.704, 0.6407, 0.692, 0.6402, 0.7201, 0.6673, 0.704, 0.6407, 0.7141, 0.6303, 0.7141, 0.6303, 0.7223, 0.6608, 0.7201, 0.6673, 0.6994, 0.6232, 0.7141, 0.6303, 0.704, 0.6407, 0.6591, 0.847, 0.7065, 0.8632, 0.6919, 0.8648, 0.552, 0.6688, 0.5535, 0.6889, 0.5407, 0.6893, 0.517, 0.689, 0.5407, 0.6893, 0.5253, 0.6893, 0.5517, 0.6204, 0.552, 0.6688, 0.5407, 0.6893, 0.5943, 0.6388, 0.5737, 0.6705, 0.5725, 0.6332, 0.6942, 0.8874, 0.7145, 0.8872, 0.7145, 0.9358, 0.5517, 0.6204, 0.5522, 0.5956, 0.5707, 0.6701, 0.5707, 0.6701, 0.5522, 0.5956, 0.5725, 0.6332, 0.5533, 0.5213, 0.5725, 0.6332, 0.5524, 0.5523, 0.5943, 0.6388, 0.5725, 0.6332, 0.572, 0.5359, 0.6201, 0.6022, 0.5943, 0.6388, 0.572, 0.5359, 0.6201, 0.6022, 0.572, 0.5359, 0.6166, 0.5652, 0.6166, 0.5652, 0.572, 0.5359, 0.604, 0.5439, 0.9677, 0.135, 0.9686, 0.1544, 0.9635, 0.1611, 0.7065, 0.8632, 0.7125, 0.8068, 0.7237, 0.8539, 0.7809, 0.7405, 0.7603, 0.7549, 0.7582, 0.7501, 0.7038, 0.8046, 0.7296, 0.8028, 0.7125, 0.8068, 0.557, 0.6712, 0.5535, 0.6889, 0.552, 0.6688, 0.658, 0.8, 0.6684, 0.7864, 0.6543, 0.8092, 0.278, 0.9514, 0.2763, 0.9683, 0.2605, 0.9772, 0.26, 0.9562, 0.278, 0.9514, 0.2605, 0.9772, 0.7379, 0.2041, 0.7376, 0.2111, 0.7108, 0.2109, 0.7137, 0.1616, 0.7198, 0.161, 0.712, 0.191, 0.06464, 0.4053, 0.02477, 0.379, 0.01887, 0.3436, 0.6201, 0.6022, 0.6166, 0.5652, 0.6225, 0.5803, 0.6289, 0.5541, 0.6166, 0.5652, 0.604, 0.5439, 0.0338, 0.2952, 0.03034, 0.3372, 0.01819, 0.3218, 0.8501, 0.2065, 0.8219, 0.21, 0.8009, 0.2089, 0.8428, 0.6196, 0.8435, 0.5705, 0.8594, 0.5901, 0.9079, 0.8158, 0.9306, 0.8381, 0.9062, 0.8387, 0.5241, 0.9683, 0.5287, 0.9661, 0.5287, 0.9801, 0.9291, 0.1897, 0.9385, 0.1544, 0.9338, 0.1733, 0.7551, 0.1801, 0.8009, 0.2089, 0.7794, 0.2074, 0.1074, 0.9388, 0.1074, 0.9629, 0.1037, 0.9497, 0.4033, 0.9559, 0.4033, 0.9733, 0.3938, 0.9572, 0.7198, 0.161, 0.7355, 0.1765, 0.712, 0.191, 0.9469, 0.2215, 0.9528, 0.2156, 0.9624, 0.2382, 0.7407, 0.1549, 0.7404, 0.1581, 0.7198, 0.161, 0.06969, 0.3732, 0.08329, 0.4058, 0.06464, 0.4053, 0.0412, 0.3493, 0.01887, 0.3436, 0.03034, 0.3372, 0.1991, 0.6135, 0.2125, 0.5672, 0.2044, 0.6286, 0.5016, 0.5468, 0.5006, 0.5264, 0.5195, 0.5389, 0.5016, 0.5468, 0.4721, 0.5182, 0.5006, 0.5264, 0.5256, 0.5277, 0.5006, 0.5264, 0.4921, 0.5038, 0.5256, 0.5277, 0.5524, 0.5523, 0.5195, 0.5389, 0.3295, 0.9716, 0.3376, 0.9514, 0.3376, 0.9778, 0.4825, 0.02626, 0.4986, 0.03441, 0.4858, 0.05709, 0.6987, 0.5656, 0.6954, 0.6087, 0.6848, 0.5795, 0.6851, 0.5437, 0.6987, 0.5656, 0.6848, 0.5795, 0.2191, 0.5933, 0.2285, 0.6162, 0.2299, 0.6348, 0.9509, 0.1124, 0.9291, 0.1033, 0.9385, 0.1034, 0.6851, 0.5437, 0.6648, 0.5493, 0.6829, 0.5298, 0.703, 0.5237, 0.6829, 0.5298, 0.6987, 0.5158, 0.4908, 0.1875, 0.5005, 0.1493, 0.5081, 0.1969, 0.4921, 0.2429, 0.5081, 0.1969, 0.5007, 0.2656, 0.1582, 0.7826, 0.1528, 0.7377, 0.1591, 0.7651, 0.729, 0.5594, 0.6987, 0.5656, 0.7203, 0.5585, 0.7098, 0.4772, 0.7016, 0.4969, 0.6966, 0.4773, 0.4916, 0.1524, 0.5005, 0.1493, 0.4908, 0.1875, 0.4874, 0.1325, 0.5005, 0.1493, 0.4916, 0.1524, 0.4908, 0.1875, 0.5081, 0.1969, 0.4921, 0.2429, 0.6936, 0.3901, 0.665, 0.3924, 0.667, 0.3667, 0.667, 0.3667, 0.6543, 0.3712, 0.6685, 0.3538, 0.4721, 0.7291, 0.4748, 0.7101, 0.4924, 0.7099, 0.1287, 0.7616, 0.1582, 0.7826, 0.1393, 0.8114, 0.517, 0.689, 0.5258, 0.5896, 0.5524, 0.5523, 0.5472, 0.5103, 0.5533, 0.5213, 0.5256, 0.5277, 0.5256, 0.5277, 0.5431, 0.5032, 0.5472, 0.5103, 0.1393, 0.8114, 0.1492, 0.8023, 0.1373, 0.8211, 0.7704, 0.5061, 0.7623, 0.5511, 0.7349, 0.5048, 0.7349, 0.5048, 0.7304, 0.4722, 0.7704, 0.5061, 0.3963, 0.8491, 0.4053, 0.8258, 0.4079, 0.855, 0.7262, 0.396, 0.7143, 0.3912, 0.7378, 0.3664, 0.6936, 0.3901, 0.6959, 0.35, 0.7273, 0.3467, 0.5521, 0.5031, 0.5533, 0.5213, 0.5472, 0.5103, 0.6936, 0.3901, 0.7273, 0.3467, 0.7143, 0.3912, 0.5725, 0.6332, 0.5521, 0.5031, 0.572, 0.5359, 0.5533, 0.5213, 0.5521, 0.5031, 0.5725, 0.6332, 0.5521, 0.5031, 0.5543, 0.4573, 0.572, 0.5359, 0.5672, 0.3974, 0.5644, 0.4065, 0.5599, 0.3907, 0.3679, 0.8017, 0.3991, 0.8034, 0.4053, 0.8258, 0.3679, 0.8017, 0.4053, 0.8258, 0.3786, 0.856, 0.3786, 0.856, 0.3963, 0.8491, 0.3861, 0.8745, 0.7378, 0.3664, 0.7143, 0.3912, 0.7359, 0.3563, 0.604, 0.5439, 0.572, 0.5359, 0.5846, 0.521, 0.5846, 0.521, 0.572, 0.5359, 0.5846, 0.4616, 0.572, 0.5359, 0.5543, 0.4573, 0.5846, 0.4616, 0.5846, 0.4616, 0.5754, 0.4161, 0.6063, 0.4693, 0.5695, 0.3228, 0.5591, 0.3158, 0.6059, 0.3158, 0.6262, 0.3944, 0.5672, 0.3974, 0.5599, 0.3907, 0.5754, 0.4161, 0.5672, 0.3974, 0.6154, 0.4109, 0.5599, 0.3907, 0.5715, 0.3487, 0.6262, 0.3944, 0.6262, 0.3944, 0.5715, 0.3487, 0.6278, 0.362, 0.6335, 0.3444, 0.6278, 0.362, 0.5715, 0.3487, 0.6059, 0.3158, 0.5715, 0.3487, 0.5695, 0.3228, 0.5199, 0.143, 0.4988, 0.1141, 0.54, 0.1336, 0.4988, 0.1141, 0.5281, 0.1198, 0.54, 0.1336, 0.5199, 0.143, 0.5467, 0.1661, 0.5081, 0.1969, 0.5274, 0.2589, 0.5081, 0.1969, 0.5467, 0.1661, 0.5007, 0.2656, 0.5081, 0.1969, 0.5274, 0.2589, 0.5007, 0.2656, 0.5274, 0.2589, 0.5203, 0.2792, 0.5719, 0.2738, 0.5203, 0.2792, 0.5274, 0.2589, 0.5203, 0.2792, 0.5719, 0.2738, 0.5348, 0.2896, 0.4924, 0.7099, 0.5073, 0.7187, 0.4957, 0.7372, 0.746, 0.557, 0.729, 0.5594, 0.7463, 0.5508, 0.746, 0.557, 0.7463, 0.5508, 0.7623, 0.5511, 0.7643, 0.9554, 0.7496, 0.9472, 0.7643, 0.902, 0.7238, 0.4577, 0.6803, 0.4456, 0.7211, 0.4196, 0.7386, 0.4388, 0.7238, 0.4577, 0.7211, 0.4196, 0.6959, 0.35, 0.7044, 0.326, 0.7273, 0.3467, 0.7378, 0.3664, 0.7359, 0.3563, 0.7569, 0.3579, 0.7273, 0.3467, 0.7044, 0.326, 0.7527, 0.3203, 0.6543, 0.9412, 0.6661, 0.908, 0.6657, 0.9404, 0.9798, 0.705, 0.99, 0.6854, 0.99, 0.7335, 0.6657, 0.9404, 0.6661, 0.908, 0.6742, 0.9412, 0.3095, 0.9514, 0.3095, 0.9855, 0.298, 0.9571, 0.6236, 0.4973, 0.604, 0.5439, 0.6063, 0.4693, 0.626, 0.4445, 0.6236, 0.4973, 0.6063, 0.4693, 0.6262, 0.3944, 0.6063, 0.4693, 0.6154, 0.4109, 0.54, 0.1336, 0.5281, 0.1198, 0.5486, 0.12, 0.9592, 0.07723, 0.9631, 0.05647, 0.9697, 0.06658, 0.5719, 0.2738, 0.5274, 0.2589, 0.5578, 0.1584, 0.5059, 0.809, 0.4898, 0.7692, 0.4957, 0.7372, 0.5073, 0.7187, 0.5624, 0.7268, 0.4957, 0.7372, 0.05001, 0.02855, 0.0493, 0.04905, 0.0324, 0.03727, 0.04164, 0.2421, 0.0338, 0.2952, 0.02702, 0.2385, 0.02976, 0.2054, 0.04164, 0.2421, 0.02702, 0.2385, 0.0815, 0.2593, 0.04164, 0.2421, 0.03269, 0.1602, 0.03269, 0.1602, 0.02119, 0.112, 0.06443, 0.1419, 0.82, 0.2618, 0.8427, 0.2311, 0.8427, 0.251, 0.82, 0.2618, 0.8251, 0.2371, 0.8427, 0.2311, 0.8348, 0.2692, 0.8237, 0.28, 0.82, 0.2618, 0.0493, 0.04905, 0.02307, 0.049, 0.0324, 0.03727, 0.03269, 0.1602, 0.02008, 0.1861, 0.02134, 0.1359, 0.6262, 0.3944, 0.6342, 0.3702, 0.6335, 0.4188, 0.6278, 0.362, 0.6342, 0.3702, 0.6262, 0.3944, 0.2648, 0.5812, 0.2651, 0.6141, 0.26, 0.5967, 0.3115, 0.6192, 0.2651, 0.6141, 0.3368, 0.5465, 0.376, 0.565, 0.3115, 0.6192, 0.3368, 0.5465, 0.9329, 0.861, 0.9346, 0.8997, 0.9323, 0.8777, 0.9346, 0.8997, 0.9329, 0.861, 0.9339, 0.8452, 0.8172, 0.1236, 0.8902, 0.17, 0.8501, 0.2065, 0.9306, 0.8381, 0.9323, 0.8777, 0.9036, 0.8573, 0.851, 0.6354, 0.8562, 0.6561, 0.8509, 0.6527, 0.8509, 0.6527, 0.8562, 0.6561, 0.8561, 0.6743, 0.2648, 0.5812, 0.2714, 0.5563, 0.2867, 0.5568, 0.3368, 0.5465, 0.2867, 0.5568, 0.3238, 0.5285, 0.3742, 0.4959, 0.3674, 0.5175, 0.3385, 0.5112, 0.9731, 0.8059, 0.9731, 0.8491, 0.9546, 0.8304, 0.2748, 0.07978, 0.2707, 0.04845, 0.3082, 0.05919, 0.9323, 0.8777, 0.9346, 0.8997, 0.9346, 0.9252, 0.8561, 0.6743, 0.864, 0.7047, 0.8136, 0.6749, 0.2714, 0.5563, 0.2874, 0.5265, 0.2867, 0.5568, 0.3238, 0.5285, 0.2874, 0.5265, 0.3154, 0.5105, 0.3742, 0.4959, 0.3325, 0.4976, 0.3602, 0.4755, 0.3385, 0.5112, 0.3325, 0.4976, 0.3742, 0.4959, 0.9346, 0.9252, 0.889, 0.9267, 0.9323, 0.8777, 0.3134, 0.05602, 0.3461, 0.06522, 0.3082, 0.05919, 0.3461, 0.06522, 0.3134, 0.05602, 0.3139, 0.01044, 0.852, 0.09291, 0.9091, 0.153, 0.8172, 0.1236, 0.852, 0.09291, 0.8968, 0.1387, 0.9091, 0.153, 0.3441, 0.8539, 0.3441, 0.9249, 0.3437, 0.9061, 0.295, 0.1628, 0.2836, 0.1416, 0.3042, 0.1506, 0.6331, 0.9254, 0.6331, 0.9613, 0.6253, 0.9448, 0.2748, 0.07978, 0.3191, 0.108, 0.2915, 0.1093, 0.2915, 0.1093, 0.3191, 0.108, 0.3131, 0.1211, 0.3042, 0.1506, 0.2836, 0.1416, 0.3072, 0.1382, 0.3072, 0.1382, 0.3131, 0.1211, 0.319, 0.1296, 0.3299, 0.06698, 0.2748, 0.07978, 0.3082, 0.05919, 0.3429, 0.09158, 0.3299, 0.06698, 0.3549, 0.07501, 0.9094, 0.4698, 0.9094, 0.4996, 0.8904, 0.4927, 0.8899, 0.4686, 0.9094, 0.4698, 0.8904, 0.4927, 0.1287, 0.8693, 0.1448, 0.9043, 0.1312, 0.8996, 0.3163, 0.1538, 0.3072, 0.1382, 0.319, 0.1296, 0.3163, 0.1538, 0.319, 0.1296, 0.3328, 0.1296, 0.3364, 0.1543, 0.3163, 0.1538, 0.3328, 0.1296, 0.3364, 0.1543, 0.3217, 0.1972, 0.3163, 0.1538, 0.3217, 0.1972, 0.3101, 0.1837, 0.3163, 0.1538, 0.3433, 0.1143, 0.3328, 0.1296, 0.3308, 0.1195, 0.8406, 0.8957, 0.8479, 0.8848, 0.8604, 0.9099, 0.3499, 0.1285, 0.3364, 0.1543, 0.3328, 0.1296, 0.8442, 0.9201, 0.8406, 0.8957, 0.8604, 0.9099, 0.3499, 0.1285, 0.3433, 0.1143, 0.3568, 0.09177, 0.3485, 0.1551, 0.3499, 0.1285, 0.4072, 0.1148, 0.3742, 0.1543, 0.3485, 0.1551, 0.4072, 0.1148, 0.3979, 0.5465, 0.376, 0.565, 0.3902, 0.5298, 0.3846, 0.2175, 0.3742, 0.1543, 0.4045, 0.2349, 0.8336, 0.7701, 0.8199, 0.7525, 0.8245, 0.7342, 0.8331, 0.7343, 0.8245, 0.7342, 0.8306, 0.7247, 0.5786, 0.06333, 0.5643, 0.04113, 0.5835, 0.02177, 0.599, 0.0753, 0.5835, 0.02177, 0.5926, 0.02061, 0.599, 0.0753, 0.5786, 0.06333, 0.5835, 0.02177, 0.5848, 0.1106, 0.599, 0.0753, 0.6023, 0.1111, 0.9559, 0.03034, 0.9408, 0.02726, 0.9406, 0.01, 0.9598, 0.6854, 0.9598, 0.7299, 0.9484, 0.6904, 0.6068, 0.1553, 0.6023, 0.1111, 0.6159, 0.1564, 0.596, 0.1898, 0.6068, 0.1553, 0.6159, 0.1564, 0.5578, 0.1168, 0.5832, 0.1134, 0.5815, 0.1222, 0.5578, 0.1168, 0.5815, 0.1222, 0.5681, 0.1292, 0.5832, 0.1134, 0.5919, 0.1268, 0.5815, 0.1222, 0.5832, 0.1134, 0.597, 0.1162, 0.5919, 0.1268, 0.5681, 0.1292, 0.5841, 0.233, 0.5578, 0.1584, 0.5841, 0.233, 0.5681, 0.1292, 0.5861, 0.1653, 0.5861, 0.1653, 0.5815, 0.1222, 0.596, 0.1898, 0.596, 0.1898, 0.5963, 0.203, 0.5861, 0.1653, 0.5861, 0.1653, 0.5963, 0.203, 0.5841, 0.233, 0.5841, 0.233, 0.5963, 0.203, 0.6413, 0.2282, 0.1003, 0.8516, 0.09327, 0.8382, 0.1087, 0.8441, 0.3902, 0.5298, 0.3742, 0.4959, 0.3913, 0.5178, 0.7032, 0.9558, 0.7032, 0.9789, 0.6942, 0.9706, 0.6115, 0.01953, 0.6279, 0.02421, 0.6209, 0.09377, 0.8206, 0.9582, 0.8103, 0.9638, 0.8048, 0.9522, 0.8206, 0.8848, 0.8206, 0.9582, 0.8048, 0.9522, 0.6279, 0.02421, 0.6394, 0.09681, 0.6338, 0.1016, 0.6159, 0.1564, 0.6023, 0.1111, 0.6301, 0.1475, 0.6301, 0.1475, 0.6023, 0.1111, 0.6209, 0.09377, 0.6041, 0.1911, 0.6159, 0.1564, 0.6297, 0.1615, 0.6284, 0.1864, 0.5963, 0.203, 0.6041, 0.1911, 0.3847, 0.4575, 0.3831, 0.4327, 0.4043, 0.4334, 0.4239, 0.4513, 0.4043, 0.4334, 0.4353, 0.4505, 0.3852, 0.4853, 0.3742, 0.4959, 0.3815, 0.4782, 0.3742, 0.4959, 0.3602, 0.4755, 0.3754, 0.4752, 0.5324, 0.9461, 0.5263, 0.9433, 0.5166, 0.8847, 0.6542, 0.1781, 0.6284, 0.1864, 0.6648, 0.1648, 0.6413, 0.2282, 0.6284, 0.1864, 0.6542, 0.1781, 0.6413, 0.2282, 0.6671, 0.1946, 0.6688, 0.2134, 0.6413, 0.2282, 0.6688, 0.2134, 0.6484, 0.2383, 0.043, 0.8282, 0.03388, 0.8414, 0.03777, 0.8207, 0.6152, 0.2437, 0.6394, 0.2421, 0.6329, 0.2694, 0.6329, 0.2694, 0.6394, 0.2421, 0.6378, 0.264, 0.4043, 0.4334, 0.3949, 0.4186, 0.4104, 0.423, 0.4043, 0.4334, 0.3831, 0.4327, 0.3949, 0.4186, 0.5026, 0.9455, 0.476, 0.9202, 0.5263, 0.9433, 0.6301, 0.1475, 0.6855, 0.1437, 0.6297, 0.1615, 0.6297, 0.1615, 0.6855, 0.1437, 0.6648, 0.1648, 0.975, 0.6654, 0.9506, 0.6463, 0.974, 0.6504, 0.9214, 0.3263, 0.8899, 0.3466, 0.9032, 0.3283, 0.9232, 0.3344, 0.9138, 0.3642, 0.9073, 0.3613, 0.03777, 0.8207, 0.03388, 0.8414, 0.01811, 0.7865, 0.03388, 0.8414, 0.01, 0.8414, 0.01811, 0.7865, 0.8899, 0.3466, 0.9073, 0.3613, 0.9124, 0.3802, 0.3648, 0.4335, 0.3743, 0.4059, 0.3831, 0.4327, 0.26, 0.2581, 0.2801, 0.2475, 0.275, 0.267, 0.2905, 0.212, 0.3101, 0.1837, 0.2908, 0.2339, 0.1602, 0.8582, 0.1287, 0.8693, 0.1302, 0.8411, 0.2801, 0.2475, 0.2908, 0.2339, 0.3011, 0.2428, 0.476, 0.9202, 0.4721, 0.8885, 0.4934, 0.8753, 0.5166, 0.8847, 0.5263, 0.9433, 0.4934, 0.8753, 0.3217, 0.1972, 0.2908, 0.2339, 0.3101, 0.1837, 0.3217, 0.1972, 0.3011, 0.2428, 0.2908, 0.2339, 0.3197, 0.246, 0.3217, 0.1972, 0.3352, 0.2117, 0.3351, 0.288, 0.2998, 0.2766, 0.2924, 0.264, 0.3197, 0.246, 0.3351, 0.288, 0.3011, 0.2428, 0.3352, 0.2117, 0.3364, 0.1543, 0.3485, 0.1551, 0.3352, 0.2117, 0.3485, 0.1551, 0.3547, 0.2292, 0.3547, 0.2292, 0.3359, 0.2686, 0.3352, 0.2117, 0.9633, 0.3727, 0.9504, 0.3502, 0.9633, 0.3444, 0.3351, 0.288, 0.3359, 0.2686, 0.3729, 0.3201, 0.3178, 0.3391, 0.3351, 0.288, 0.3424, 0.3421, 0.3099, 0.3337, 0.3178, 0.3391, 0.3307, 0.3606, 0.3307, 0.3606, 0.3178, 0.3391, 0.3424, 0.3421, 0.3307, 0.3606, 0.3424, 0.3421, 0.3632, 0.3825, 0.3632, 0.3825, 0.3424, 0.3421, 0.3643, 0.3596, 0.9692, 0.611, 0.9644, 0.6259, 0.9589, 0.6178, 0.9386, 0.6141, 0.9589, 0.6178, 0.9644, 0.6259, 0.275, 0.267, 0.2801, 0.2475, 0.2924, 0.264, 0.3547, 0.2292, 0.3485, 0.1551, 0.3742, 0.1543, 0.3547, 0.2292, 0.3742, 0.1543, 0.3706, 0.2214, 0.3706, 0.2214, 0.3742, 0.1543, 0.3846, 0.2175, 0.3737, 0.2661, 0.3359, 0.2686, 0.3547, 0.2292, 0.3547, 0.2292, 0.3706, 0.2214, 0.3737, 0.2661, 0.3729, 0.3201, 0.3359, 0.2686, 0.3737, 0.2661, 0.3424, 0.3421, 0.3729, 0.3201, 0.3643, 0.3596, 0.7551, 0.1801, 0.8172, 0.1236, 0.8009, 0.2089, 0.9346, 0.1998, 0.9469, 0.2215, 0.9452, 0.2233, 0.7502, 0.1733, 0.8172, 0.1236, 0.7551, 0.1801, 0.7502, 0.1733, 0.7407, 0.1549, 0.7703, 0.1205, 0.741, 0.1403, 0.7407, 0.1549, 0.7201, 0.1402, 0.889, 0.9612, 0.8894, 0.9467, 0.9067, 0.955, 0.09607, 0.3158, 0.04164, 0.2421, 0.0815, 0.2593, 0.06969, 0.3732, 0.05458, 0.3604, 0.09607, 0.3158, 0.7956, 0.1203, 0.7502, 0.1733, 0.7788, 0.1192, 0.7788, 0.1192, 0.7502, 0.1733, 0.7703, 0.1205, 0.1532, 0.9651, 0.1287, 0.9651, 0.1481, 0.9511, 0.7703, 0.1205, 0.7749, 0.1159, 0.7788, 0.1192, 0.1331, 0.9494, 0.1481, 0.9511, 0.1287, 0.9651, 0.7589, 0.1198, 0.7573, 0.1157, 0.7749, 0.1159, 0.8652, 0.2465, 0.8871, 0.2642, 0.8653, 0.2577, 0.7478, 0.109, 0.7532, 0.1261, 0.7382, 0.1227, 0.9831, 0.7694, 0.9798, 0.7609, 0.9831, 0.7535, 0.1116, 0.3722, 0.1304, 0.3936, 0.1161, 0.4026, 0.8652, 0.2465, 0.8653, 0.2577, 0.8627, 0.2482, 0.1271, 0.407, 0.1161, 0.4026, 0.1304, 0.3936, 0.1202, 0.3216, 0.1271, 0.3732, 0.1116, 0.3722, 0.7249, 0.1101, 0.7383, 0.1102, 0.7382, 0.1227, 0.09607, 0.3158, 0.1058, 0.4031, 0.06969, 0.3732, 0.7534, 0.1047, 0.8106, 0.1068, 0.7528, 0.115, 0.7514, 0.09282, 0.8058, 0.08119, 0.8106, 0.1068, 0.8871, 0.2466, 0.8871, 0.2642, 0.8652, 0.2465, 0.1474, 0.4198, 0.1304, 0.3936, 0.1584, 0.3979, 0.3848, 0.0115, 0.3715, 0.05376, 0.3139, 0.01044, 0.01558, 0.9525, 0.01, 0.9151, 0.04337, 0.8754, 0.07488, 0.93, 0.0837, 0.934, 0.0824, 0.9564, 0.4019, 0.07311, 0.3715, 0.05376, 0.3922, 0.05707, 0.3968, 0.01, 0.4091, 0.02222, 0.3848, 0.0115, 0.846, 0.0814, 0.852, 0.09291, 0.8172, 0.1236, 0.8106, 0.1068, 0.846, 0.0814, 0.8172, 0.1236, 0.4349, 0.9158, 0.451, 0.8881, 0.4514, 0.9353, 0.8071, 0.05983, 0.8257, 0.0627, 0.8058, 0.08119, 0.04337, 0.8754, 0.02761, 0.9495, 0.01558, 0.9525, 0.2239, 0.8537, 0.1811, 0.8235, 0.2196, 0.8347, 0.4079, 0.06918, 0.4019, 0.07311, 0.3922, 0.05707, 0.06337, 0.8951, 0.0837, 0.934, 0.07488, 0.93, 0.4343, 0.04669, 0.4356, 0.05567, 0.4252, 0.03822, 0.4279, 0.8844, 0.4438, 0.8825, 0.4349, 0.9158, 0.4279, 0.8844, 0.447, 0.8519, 0.4438, 0.8825, 0.8071, 0.05983, 0.8351, 0.03308, 0.8257, 0.0627, 0.75, 0.04688, 0.7908, 0.03348, 0.7501, 0.0573, 0.1125, 0.4876, 0.08486, 0.4772, 0.1094, 0.4609, 0.08486, 0.4772, 0.07742, 0.4666, 0.1094, 0.4609, 0.07988, 0.5454, 0.07758, 0.5212, 0.1032, 0.5543, 0.5524, 0.983, 0.5554, 0.9684, 0.5554, 0.9839, 0.1225, 0.5057, 0.09458, 0.4971, 0.1125, 0.4876, 0.1032, 0.5543, 0.07758, 0.5212, 0.09458, 0.4971, 0.9052, 0.7595, 0.8895, 0.7859, 0.8965, 0.7406, 0.869, 0.4981, 0.8699, 0.5407, 0.8657, 0.54, 0.4072, 0.1148, 0.3499, 0.1285, 0.4053, 0.09645, 0.3742, 0.1543, 0.4072, 0.1148, 0.4045, 0.2349, 0.8965, 0.7406, 0.8902, 0.7158, 0.9098, 0.6255, 0.8902, 0.7158, 0.8903, 0.6805, 0.9098, 0.6255, 0.4521, 0.06599, 0.3922, 0.05707, 0.4476, 0.05886, 0.8514, 0.02255, 0.8863, 0.04106, 0.8663, 0.06315, 0.8323, 0.5407, 0.869, 0.4981, 0.8657, 0.54, 0.8426, 0.0248, 0.8257, 0.0627, 0.8351, 0.03308, 0.447, 0.8519, 0.4514, 0.8592, 0.4438, 0.8825, 0.8279, 0.01, 0.8426, 0.0248, 0.8351, 0.03308, 0.8514, 0.02255, 0.8426, 0.0248, 0.8279, 0.01, 0.7908, 0.03348, 0.8279, 0.01, 0.8071, 0.05983, 0.2137, 0.9438, 0.1947, 0.9323, 0.1991, 0.9154, 0.09458, 0.4971, 0.07742, 0.4666, 0.08486, 0.4772, 0.05154, 0.4665, 0.09458, 0.4971, 0.07226, 0.4911, 0.2137, 0.9438, 0.1991, 0.9154, 0.2137, 0.9158, 0.07226, 0.4911, 0.09458, 0.4971, 0.07758, 0.5212, 0.4502, 0.7714, 0.4366, 0.7644, 0.4376, 0.7346, 0.4279, 0.7872, 0.4502, 0.7714, 0.4502, 0.8015, 0.8455, 0.4428, 0.8694, 0.4355, 0.8692, 0.4707, 0.8454, 0.3925, 0.8694, 0.4355, 0.8455, 0.4428, 0.8409, 0.4688, 0.869, 0.4981, 0.8323, 0.5407, 0.01673, 0.5122, 0.02008, 0.4399, 0.03445, 0.4844, 0.03636, 0.5094, 0.01, 0.5384, 0.01673, 0.5122, 0.0368, 0.5605, 0.02161, 0.5676, 0.01, 0.5384, 0.4279, 0.7872, 0.4502, 0.8015, 0.446, 0.8319, 0.0368, 0.5605, 0.06629, 0.543, 0.05054, 0.5906, 0.5578, 0.1168, 0.5681, 0.1292, 0.5486, 0.12, 0.5719, 0.2738, 0.5901, 0.2502, 0.5942, 0.2778, 0.7496, 0.8478, 0.7531, 0.8241, 0.7705, 0.882, 0.4957, 0.7372, 0.5594, 0.7784, 0.5059, 0.809, 0.5059, 0.809, 0.5594, 0.7784, 0.5113, 0.8408, 0.0493, 0.04905, 0.05001, 0.02855, 0.05879, 0.05004, 0.06428, 0.01597, 0.05879, 0.05004, 0.05001, 0.02855, 0.06428, 0.01597, 0.09109, 0.0302, 0.05879, 0.05004, 0.06428, 0.01597, 0.08694, 0.01566, 0.09109, 0.0302, 0.4877, 0.8367, 0.5059, 0.809, 0.5113, 0.8408, 0.08272, 0.1869, 0.0815, 0.2593, 0.03269, 0.1602, 0.08272, 0.1869, 0.03269, 0.1602, 0.06443, 0.1419, 0.8417, 0.2784, 0.8345, 0.2903, 0.8237, 0.28, 0.05879, 0.05004, 0.07194, 0.05432, 0.04581, 0.05886, 0.6276, 0.2958, 0.5942, 0.2778, 0.6329, 0.2694, 0.5624, 0.7268, 0.6023, 0.73, 0.5959, 0.7462, 0.5594, 0.7784, 0.6023, 0.7887, 0.5325, 0.826, 0.5285, 0.8408, 0.5325, 0.826, 0.5493, 0.8389, 0.5325, 0.826, 0.565, 0.8237, 0.5493, 0.8389, 0.09372, 0.2459, 0.09607, 0.3158, 0.08272, 0.1869, 0.1052, 0.2069, 0.1098, 0.2554, 0.09372, 0.2459, 0.09372, 0.2459, 0.08272, 0.1869, 0.09642, 0.1773, 0.09642, 0.1773, 0.1246, 0.1506, 0.1052, 0.2069, 0.9725, 0.8691, 0.9725, 0.9101, 0.9546, 0.8918, 0.09769, 0.1519, 0.09642, 0.1773, 0.07468, 0.1188, 0.09745, 0.06153, 0.108, 0.1408, 0.09769, 0.1519, 0.09745, 0.06153, 0.06099, 0.08557, 0.09109, 0.0302, 0.08694, 0.01566, 0.1073, 0.03013, 0.09109, 0.0302, 0.09642, 0.1773, 0.08272, 0.1869, 0.07468, 0.1188, 0.03777, 0.8207, 0.05071, 0.7926, 0.043, 0.8282, 0.5825, 0.8695, 0.604, 0.8673, 0.6035, 0.9032, 0.5612, 0.8892, 0.5825, 0.8695, 0.6035, 0.9032, 0.5612, 0.8892, 0.5524, 0.8902, 0.5777, 0.8665, 0.5524, 0.8902, 0.5873, 0.9484, 0.5534, 0.9055, 0.6023, 0.7887, 0.5594, 0.7784, 0.5959, 0.7462, 0.1576, 0.1125, 0.1402, 0.1173, 0.1209, 0.117, 0.6023, 0.7887, 0.565, 0.8237, 0.5325, 0.826, 0.2654, 0.8948, 0.2933, 0.9158, 0.2635, 0.9147, 0.1576, 0.1125, 0.1209, 0.117, 0.1073, 0.03013, 0.126, 0.02742, 0.1515, 0.03826, 0.1576, 0.1125, 0.2239, 0.6548, 0.2217, 0.7204, 0.1848, 0.757, 0.1209, 0.117, 0.1236, 0.1208, 0.108, 0.1408, 0.09769, 0.1519, 0.108, 0.1408, 0.1418, 0.121, 0.2933, 0.9158, 0.26, 0.9314, 0.2635, 0.9147, 0.0521, 0.7742, 0.03777, 0.8207, 0.03049, 0.7549, 0.03777, 0.8207, 0.01811, 0.7865, 0.03049, 0.7549, 0.0521, 0.7742, 0.03049, 0.7549, 0.05027, 0.7396, 0.05071, 0.7926, 0.0521, 0.7742, 0.06021, 0.7515, 0.5873, 0.9484, 0.5612, 0.8892, 0.604, 0.9445, 0.7529, 0.2799, 0.7501, 0.2726, 0.7526, 0.2643, 0.7501, 0.2726, 0.7529, 0.2799, 0.7476, 0.2802, 0.7529, 0.2311, 0.7526, 0.2643, 0.7486, 0.2333, 0.2079, 0.1305, 0.1855, 0.15, 0.184, 0.1167, 0.1593, 0.09548, 0.184, 0.1167, 0.1764, 0.1132, 0.06021, 0.7515, 0.05027, 0.7396, 0.06843, 0.7335, 0.1819, 0.03951, 0.1515, 0.03826, 0.1703, 0.02278, 0.1576, 0.1125, 0.1593, 0.09548, 0.1764, 0.1132, 0.2654, 0.8948, 0.2806, 0.8606, 0.291, 0.8844, 0.1515, 0.03826, 0.1727, 0.04309, 0.1593, 0.09548, 0.3059, 0.8579, 0.2806, 0.8606, 0.2874, 0.8574, 0.2933, 0.9158, 0.291, 0.8844, 0.3236, 0.879, 0.1446, 0.7135, 0.1418, 0.6878, 0.1611, 0.6835, 0.1501, 0.6543, 0.1316, 0.6154, 0.1474, 0.6186, 0.1478, 0.6736, 0.1501, 0.6543, 0.1611, 0.6835, 0.3167, 0.9314, 0.2933, 0.9158, 0.3237, 0.9193, 0.1501, 0.6543, 0.124, 0.6593, 0.1316, 0.6154, 0.124, 0.6593, 0.1501, 0.6543, 0.1478, 0.6736, 0.1418, 0.6878, 0.124, 0.6593, 0.1478, 0.6736, 0.9124, 0.3802, 0.9304, 0.4268, 0.9161, 0.4134, 0.8987, 0.402, 0.9124, 0.3802, 0.9161, 0.4134, 0.8993, 0.4357, 0.8987, 0.402, 0.9067, 0.4249, 0.9067, 0.4249, 0.9161, 0.4134, 0.9304, 0.4268, 0.8993, 0.4357, 0.9304, 0.4268, 0.9081, 0.4486, 0.2104, 0.1646, 0.1938, 0.1655, 0.1855, 0.15, 0.3458, 0.786, 0.3453, 0.7916, 0.3102, 0.7904, 0.2104, 0.1646, 0.1855, 0.15, 0.2079, 0.1305, 0.1962, 0.1092, 0.2079, 0.1305, 0.184, 0.1167, 0.2093, 0.07762, 0.2013, 0.04682, 0.2253, 0.07529, 0.1912, 0.04189, 0.2013, 0.04682, 0.1727, 0.04309, 0.05027, 0.7396, 0.03049, 0.7549, 0.04004, 0.7403, 0.7501, 0.2726, 0.7476, 0.2802, 0.7256, 0.2612, 0.7476, 0.2802, 0.7268, 0.2803, 0.7256, 0.2612, 0.708, 0.262, 0.7256, 0.2612, 0.7103, 0.2826, 0.7268, 0.2803, 0.7103, 0.2826, 0.7256, 0.2612, 0.7486, 0.2333, 0.7501, 0.2726, 0.7352, 0.2466, 0.8661, 0.7247, 0.8661, 0.8311, 0.8634, 0.7554, 0.0885, 0.6446, 0.1032, 0.5543, 0.1124, 0.6605, 0.1273, 0.5794, 0.1112, 0.6299, 0.1032, 0.5543, 0.1112, 0.6299, 0.1273, 0.5794, 0.1316, 0.6154, 0.1112, 0.6299, 0.124, 0.6593, 0.1124, 0.6605, 0.09709, 0.6892, 0.1124, 0.6605, 0.124, 0.6593, 0.2933, 0.9158, 0.3236, 0.879, 0.3237, 0.9193, 0.3706, 0.2214, 0.3846, 0.2175, 0.4045, 0.2349, 0.3978, 0.2604, 0.3706, 0.2214, 0.4045, 0.2349, 0.4093, 0.2957, 0.3737, 0.2661, 0.3978, 0.2604, 0.6891, 0.8023, 0.7038, 0.8046, 0.7065, 0.8632, 0.6543, 0.8092, 0.3729, 0.3201, 0.4093, 0.2957, 0.4363, 0.3622, 0.975, 0.5607, 0.9692, 0.611, 0.9479, 0.5686, 0.2266, 0.1694, 0.238, 0.1659, 0.24, 0.17, 0.6589, 0.9612, 0.6589, 0.9805, 0.6543, 0.9735, 0.4425, 0.3282, 0.4093, 0.2957, 0.4482, 0.2999, 0.3102, 0.7904, 0.2953, 0.7881, 0.298, 0.7657, 0.238, 0.1376, 0.238, 0.1659, 0.2079, 0.1305, 0.2083, 0.08907, 0.2289, 0.101, 0.1962, 0.1092, 0.2289, 0.101, 0.2079, 0.1305, 0.1962, 0.1092, 0.7268, 0.2803, 0.7291, 0.2831, 0.7103, 0.2826, 0.3321, 0.7509, 0.3202, 0.7732, 0.298, 0.7657, 0.1032, 0.5543, 0.07762, 0.5744, 0.07988, 0.5454, 0.06833, 0.6578, 0.0885, 0.6446, 0.1124, 0.6605, 0.07803, 0.6646, 0.06833, 0.6578, 0.1124, 0.6605, 0.9098, 0.6255, 0.8906, 0.6416, 0.9061, 0.6239, 0.8693, 0.3966, 0.8694, 0.4355, 0.8454, 0.3925, 0.9061, 0.6239, 0.8906, 0.6416, 0.892, 0.6212, 0.408, 0.2305, 0.4139, 0.2487, 0.4105, 0.2805, 0.9104, 0.6073, 0.9061, 0.6239, 0.8945, 0.596, 0.9181, 0.5759, 0.8945, 0.596, 0.8919, 0.5626, 0.8454, 0.3925, 0.8455, 0.4428, 0.8328, 0.413, 0.8315, 0.3447, 0.8615, 0.3506, 0.8693, 0.3966, 0.2882, 0.8339, 0.2604, 0.8339, 0.26, 0.8105, 0.8471, 0.3167, 0.8615, 0.3506, 0.8315, 0.3447, 0.8116, 0.3547, 0.8315, 0.3447, 0.8328, 0.413, 0.298, 0.7657, 0.2632, 0.7877, 0.2876, 0.7443, 0.05054, 0.5906, 0.02161, 0.5676, 0.0368, 0.5605, 0.298, 0.7657, 0.2876, 0.7443, 0.3018, 0.7346, 0.8094, 0.5872, 0.8136, 0.6749, 0.8009, 0.6138, 0.9332, 0.03993, 0.9431, 0.07266, 0.9319, 0.08119, 0.3979, 0.5465, 0.4083, 0.577, 0.376, 0.565, 0.5738, 0.1069, 0.5643, 0.04113, 0.5786, 0.06333, 0.9332, 0.03993, 0.9293, 0.03681, 0.9408, 0.02726, 0.6826, 0.6576, 0.7166, 0.6904, 0.7134, 0.7063, 0.9648, 0.1665, 0.949, 0.1792, 0.9635, 0.1611, 0.712, 0.191, 0.7379, 0.2041, 0.7108, 0.2109, 0.708, 0.2094, 0.9338, 0.1733, 0.949, 0.1792, 0.9346, 0.1998, 0.9291, 0.1897, 0.8594, 0.5901, 0.8469, 0.6171, 0.8428, 0.6196, 0.8594, 0.5901, 0.8628, 0.5902, 0.8469, 0.6171, 0.3674, 0.5175, 0.3742, 0.4959, 0.3902, 0.5298, 0.376, 0.565, 0.0412, 0.3493, 0.09607, 0.3158, 0.05458, 0.3604, 0.5258, 0.5896, 0.5195, 0.5389, 0.5524, 0.5523, 0.6803, 0.4456, 0.7098, 0.4772, 0.6966, 0.4773, 0.1287, 0.7616, 0.1347, 0.7412, 0.1582, 0.7826, 0.7143, 0.3912, 0.7211, 0.4196, 0.6936, 0.3901, 0.5534, 0.3355, 0.5695, 0.3228, 0.5715, 0.3487, 0.5578, 0.1584, 0.5274, 0.2589, 0.5467, 0.1661, 0.6278, 0.362, 0.6335, 0.3444, 0.6342, 0.3702, 0.2707, 0.04845, 0.2748, 0.07978, 0.2708, 0.06084, 0.8561, 0.6743, 0.8562, 0.6561, 0.8622, 0.6796, 0.8561, 0.6743, 0.8622, 0.6796, 0.864, 0.7047, 0.869, 0.7035, 0.864, 0.7047, 0.8622, 0.6796, 0.3191, 0.108, 0.3299, 0.06698, 0.3303, 0.1077, 0.8604, 0.8907, 0.8604, 0.9099, 0.8479, 0.8848, 0.5649, 0.01537, 0.5926, 0.02061, 0.5835, 0.02177, 0.561, 0.01868, 0.7921, 0.1163, 0.7745, 0.1157, 0.7528, 0.115, 0.8106, 0.1068, 0.8434, 0.7432, 0.8245, 0.7342, 0.8331, 0.7343, 0.9514, 0.01673, 0.9559, 0.03034, 0.9406, 0.01, 0.3796, 0.498, 0.3742, 0.4959, 0.3852, 0.4853, 0.06741, 0.8348, 0.08288, 0.8525, 0.06251, 0.8509, 0.9651, 0.9693, 0.9648, 0.9823, 0.9546, 0.9669, 0.4239, 0.4513, 0.3852, 0.4853, 0.4043, 0.4334, 0.5825, 0.8695, 0.5612, 0.8892, 0.5777, 0.8665, 0.3952, 0.4025, 0.4104, 0.423, 0.3949, 0.4186, 0.3602, 0.4755, 0.3648, 0.4335, 0.3754, 0.4752, 0.9073, 0.3613, 0.8899, 0.3466, 0.9214, 0.3263, 0.2801, 0.2475, 0.2766, 0.2247, 0.2908, 0.2339, 0.9386, 0.6141, 0.9692, 0.611, 0.9589, 0.6178, 0.8987, 0.402, 0.8899, 0.3466, 0.9124, 0.3802, 0.9067, 0.979, 0.889, 0.9612, 0.9067, 0.955, 0.9322, 0.9647, 0.9278, 0.9674, 0.9322, 0.9467, 0.7279, 0.9558, 0.7279, 0.9758, 0.7232, 0.9572, 0.7703, 0.1205, 0.7589, 0.1198, 0.7749, 0.1159, 0.8633, 0.2674, 0.8653, 0.2577, 0.8813, 0.2842, 0.7478, 0.109, 0.7589, 0.1198, 0.7532, 0.1261, 0.3321, 0.7509, 0.298, 0.7657, 0.313, 0.7374, 0.3311, 0.7351, 0.3848, 0.0115, 0.4091, 0.02222, 0.3715, 0.05376, 0.8895, 0.7859, 0.9052, 0.7595, 0.9186, 0.7839, 0.8895, 0.7859, 0.889, 0.7432, 0.8965, 0.7406, 0.03048, 0.4398, 0.09458, 0.4971, 0.05154, 0.4665, 0.5578, 0.1584, 0.5748, 0.2515, 0.5719, 0.2738, 0.5901, 0.2502, 0.5719, 0.2738, 0.5748, 0.2515, 0.5065, 0.8465, 0.4877, 0.8367, 0.5113, 0.8408, 0.126, 0.02742, 0.1703, 0.02278, 0.1515, 0.03826, 0.1124, 0.6605, 0.1063, 0.6697, 0.09591, 0.6655, 0.4045, 0.2349, 0.4072, 0.1148, 0.408, 0.2305, 0.4045, 0.2349, 0.4105, 0.2805, 0.3978, 0.2604, 0.408, 0.2305, 0.4105, 0.2805, 0.4045, 0.2349, 0.9415, 0.5849, 0.9479, 0.5686, 0.9692, 0.611, 0.313, 0.7374, 0.298, 0.7657, 0.3018, 0.7346, 0.8693, 0.3966, 0.8615, 0.3506, 0.8678, 0.3762, 0.8945, 0.596, 0.9181, 0.5759, 0.9104, 0.6073, 0.8919, 0.5626, 0.9186, 0.5607, 0.9181, 0.5759, 0.02922, 0.6251, 0.02757, 0.6504, 0.0195, 0.6435])
me_cube_004.materials.append(mat_material_010)
me_cube_004.use_remesh_preserve_volume = False
me_cube_004.use_remesh_preserve_attributes = False
me_cube_004.use_mirror_vertex_groups = False
me_cube_004.update()

# ---- objects
ob_cube_004 = bpy.data.objects.new('Cube.004', me_cube_004)

# ---- transforms, parenting, visibility, modifiers, constraints
ob_cube_004.location = (-1.036, 0.3061, -0.445)
ob_cube_004.lock_rotations_4d = False
ob_cube_004.empty_display_type = 'ARROWS'
ob_cube_004.lineart.crease_threshold = 0.0

# ---- collection membership
col_collection.objects.link(ob_cube_004)

# ---- scene / render settings (as saved in the file)
scene.frame_start = 1; scene.frame_end = 250; scene.frame_set(1)
scene.render.engine = 'BLENDER_EEVEE_NEXT'
scene.cycles.use_denoising = False
scene.cycles.samples = 128
scene.cycles.sampling_pattern = 'TABULATED_SOBOL'
scene.cycles.use_adaptive_sampling = False
scene.cycles.use_light_tree = False
scene.view_settings.view_transform = 'Filmic'
bpy.context.view_layer.update()

# ---- added for rendering (the .blend has no active camera and no usable light): camera, sun
cam_auto = bpy.data.cameras.new('AutoCamera')
cam_auto.lens = 50.0
cam_auto.sensor_width = 36.0
cam_auto.clip_end = 1000.0
ob_auto_camera = bpy.data.objects.new('AutoCamera', cam_auto)
scene.collection.objects.link(ob_auto_camera)
ob_auto_camera.location = (6.40929, -7.54078, 5.81847)
ob_auto_camera.rotation_euler = (1.09748, -7.21219e-08, 0.694738)
scene.camera = ob_auto_camera
light_auto_sun = bpy.data.lights.new('AutoSun', 'SUN')
light_auto_sun.energy = 3.0
light_auto_sun.angle = 0.0523599
ob_auto_sun = bpy.data.objects.new('AutoSun', light_auto_sun)
scene.collection.objects.link(ob_auto_sun)
ob_auto_sun.rotation_euler = (0.872665, 0.174533, 0.523599)
bpy.context.view_layer.update()

